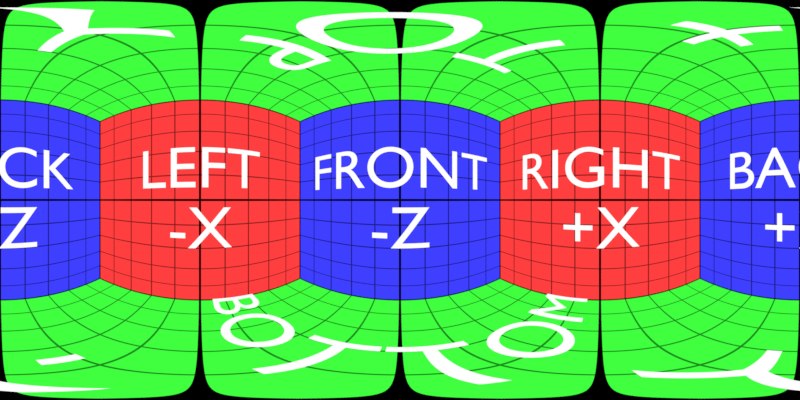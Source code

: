 # Source: test_cube.blend  (saved by Blender 3.6.13; exported with 4.5.12 LTS)
import bpy
from mathutils import Matrix  # noqa: F401  (used for matrix-valued properties, if any)

bpy.ops.wm.read_factory_settings(use_empty=True)
scene = bpy.context.scene
scene.name = 'Scene'

# ---- collections
col_collection = bpy.data.collections.new('Collection'); scene.collection.children.link(col_collection)

# ---- materials (node trees are filled in below, after node groups)
mat_grey = bpy.data.materials.new('Grey')
mat_red = bpy.data.materials.new('Red')
mat_red.alpha_threshold = 0.0
mat_red.roughness = 0.5
mat_red.line_color = (0.0, 0.0, 0.0, 1.0)
mat_green = bpy.data.materials.new('Green')
mat_blue = bpy.data.materials.new('Blue')
mat_black = bpy.data.materials.new('Black')
mat_white = bpy.data.materials.new('White')
mat_white.alpha_threshold = 0.0
mat_white.roughness = 0.5
mat_white.line_color = (0.0, 0.0, 0.0, 1.0)

# ---- material node trees
mat_grey.use_nodes = True; mat_grey.node_tree.nodes.clear()
_N = mat_grey.node_tree.nodes; _L = mat_grey.node_tree.links
n0 = _N.new('ShaderNodeOutputMaterial'); n0.name = 'Material Output'; n0.location = (300, 300)
n1 = _N.new('ShaderNodeMixShader'); n1.name = 'Mix Shader'; n1.location = (10, 300)
n2 = _N.new('ShaderNodeEmission'); n2.name = 'Emission'; n2.location = (-180, 260)
n2.inputs[0].default_value = (0.0, 0.0, 0.0, 1.0)
n3 = _N.new('ShaderNodeBsdfTransparent'); n3.name = 'Transparent BSDF'; n3.location = (-180, 240)
_L.new(n1.outputs[0], n0.inputs[0])
_L.new(n2.outputs[0], n1.inputs[1])
_L.new(n3.outputs[0], n1.inputs[2])
n0.is_active_output = True
mat_red.use_nodes = True; mat_red.node_tree.nodes.clear()
_N = mat_red.node_tree.nodes; _L = mat_red.node_tree.links
n0 = _N.new('ShaderNodeOutputMaterial'); n0.name = 'Material Output'; n0.location = (300, 300)
n1 = _N.new('ShaderNodeBsdfPrincipled'); n1.name = 'Principled BSDF'; n1.location = (10, 300)
n1.distribution = 'GGX'
n1.subsurface_method = 'RANDOM_WALK_SKIN'
n1.inputs[0].default_value = (0.0, 0.0, 0.0, 1.0)
n1.inputs[2].default_value = 1.0
n1.inputs[3].default_value = 1.45
n1.inputs[13].default_value = 0.0
n1.inputs[27].default_value = (1.0, 0.05, 0.05, 1.0)
n1.inputs[28].default_value = 1.0
_L.new(n1.outputs[0], n0.inputs[0])
n0.is_active_output = True
mat_green.use_nodes = True; mat_green.node_tree.nodes.clear()
_N = mat_green.node_tree.nodes; _L = mat_green.node_tree.links
n0 = _N.new('ShaderNodeOutputMaterial'); n0.name = 'Material Output'; n0.location = (300, 300)
n1 = _N.new('ShaderNodeEmission'); n1.name = 'Emission.001'; n1.location = (10, 300)
n1.inputs[0].default_value = (0.05, 1.0, 0.05, 1.0)
_L.new(n1.outputs[0], n0.inputs[0])
n0.is_active_output = True
mat_blue.use_nodes = True; mat_blue.node_tree.nodes.clear()
_N = mat_blue.node_tree.nodes; _L = mat_blue.node_tree.links
n0 = _N.new('ShaderNodeOutputMaterial'); n0.name = 'Material Output'; n0.location = (300, 300)
n1 = _N.new('ShaderNodeEmission'); n1.name = 'Emission.001'; n1.location = (10, 300)
n1.inputs[0].default_value = (0.05, 0.05, 1.0, 1.0)
_L.new(n1.outputs[0], n0.inputs[0])
n0.is_active_output = True
mat_black.use_nodes = True; mat_black.node_tree.nodes.clear()
_N = mat_black.node_tree.nodes; _L = mat_black.node_tree.links
n0 = _N.new('ShaderNodeBsdfPrincipled'); n0.name = 'Principled BSDF'; n0.location = (10, 300)
n0.distribution = 'GGX'
n0.subsurface_method = 'RANDOM_WALK_SKIN'
n0.inputs[0].default_value = (0.0, 0.0, 0.0, 1.0)
n0.inputs[2].default_value = 1.0
n0.inputs[3].default_value = 1.45
n0.inputs[13].default_value = 0.0
n0.inputs[27].default_value = (0.0, 0.0, 0.0, 1.0)
n0.inputs[28].default_value = 1.0
n1 = _N.new('ShaderNodeOutputMaterial'); n1.name = 'Material Output'; n1.location = (300, 300)
_L.new(n0.outputs[0], n1.inputs[0])
n1.is_active_output = True
mat_white.use_nodes = True; mat_white.node_tree.nodes.clear()
_N = mat_white.node_tree.nodes; _L = mat_white.node_tree.links
n0 = _N.new('ShaderNodeOutputMaterial'); n0.name = 'Material Output'; n0.location = (300, 300)
n1 = _N.new('ShaderNodeEmission'); n1.name = 'Emission'; n1.location = (10, 300)
_L.new(n1.outputs[0], n0.inputs[0])
n0.is_active_output = True

# ---- world
world_world = bpy.data.worlds.new('World'); scene.world = world_world
world_world.use_nodes = True; world_world.node_tree.nodes.clear()
_N = world_world.node_tree.nodes; _L = world_world.node_tree.links
n0 = _N.new('ShaderNodeOutputWorld'); n0.name = 'World Output'; n0.location = (300, 300)
n1 = _N.new('ShaderNodeBackground'); n1.name = 'Background'; n1.location = (10, 300)
n1.inputs[0].default_value = (0.05088, 0.05088, 0.05088, 1.0)
_L.new(n1.outputs[0], n0.inputs[0])
n0.is_active_output = True
world_world.color = (0.05088, 0.05088, 0.05088)
world_world.use_sun_shadow = False
world_world.sun_shadow_jitter_overblur = 0.0

# ---- cameras
cam_camera = bpy.data.cameras.new('Camera')
cam_camera.type = 'PANO'
cam_camera.clip_end = 100.0
cam_camera.ortho_scale = 7.314
cam_camera.panorama_type = 'EQUIRECTANGULAR'

# ---- meshes
me_cube = bpy.data.meshes.new('Cube')
me_cube.from_pydata([(1.0, 1.0, 1.0), (1.0, 1.0, -1.0), (1.0, -1.0, 1.0), (1.0, -1.0, -1.0), (-1.0, 1.0, 1.0), (-1.0, 1.0, -1.0), (-1.0, -1.0, 1.0), (-1.0, -1.0, -1.0), (-1.0, 0.8, -1.0), (-1.0, 0.6, -1.0), (-1.0, 0.4, -1.0), (-1.0, 0.2, -1.0), (-1.0, 0.0, -1.0), (-1.0, -0.2, -1.0), (-1.0, -0.4, -1.0), (-1.0, -0.6, -1.0), (-1.0, -0.8, -1.0), (0.8, 1.0, -1.0), (0.6, 1.0, -1.0), (0.4, 1.0, -1.0), (0.2, 1.0, -1.0), (0.0, 1.0, -1.0), (-0.2, 1.0, -1.0), (-0.4, 1.0, -1.0), (-0.6, 1.0, -1.0), (-0.8, 1.0, -1.0), (1.0, 1.0, 0.8), (1.0, 1.0, 0.6), (1.0, 1.0, 0.4), (1.0, 1.0, 0.2), (1.0, 1.0, 0.0), (1.0, 1.0, -0.2), (1.0, 1.0, -0.4), (1.0, 1.0, -0.6), (1.0, 1.0, -0.8), (-1.0, -1.0, -0.8), (-1.0, -1.0, -0.6), (-1.0, -1.0, -0.4), (-1.0, -1.0, -0.2), (-1.0, -1.0, 0.0), (-1.0, -1.0, 0.2), (-1.0, -1.0, 0.4), (-1.0, -1.0, 0.6), (-1.0, -1.0, 0.8), (1.0, -1.0, 0.8), (1.0, -1.0, 0.6), (1.0, -1.0, 0.4), (1.0, -1.0, 0.2), (1.0, -1.0, 0.0), (1.0, -1.0, -0.2), (1.0, -1.0, -0.4), (1.0, -1.0, -0.6), (1.0, -1.0, -0.8), (-1.0, 1.0, 0.8), (-1.0, 1.0, 0.6), (-1.0, 1.0, 0.4), (-1.0, 1.0, 0.2), (-1.0, 1.0, 0.0), (-1.0, 1.0, -0.2), (-1.0, 1.0, -0.4), (-1.0, 1.0, -0.6), (-1.0, 1.0, -0.8), (0.8, -1.0, 1.0), (0.6, -1.0, 1.0), (0.4, -1.0, 1.0), (0.2, -1.0, 1.0), (0.0, -1.0, 1.0), (-0.2, -1.0, 1.0), (-0.4, -1.0, 1.0), (-0.6, -1.0, 1.0), (-0.8, -1.0, 1.0), (1.0, 0.8, 1.0), (1.0, 0.6, 1.0), (1.0, 0.4, 1.0), (1.0, 0.2, 1.0), (1.0, 0.0, 1.0), (1.0, -0.2, 1.0), (1.0, -0.4, 1.0), (1.0, -0.6, 1.0), (1.0, -0.8, 1.0), (-0.8, -1.0, -1.0), (-0.6, -1.0, -1.0), (-0.4, -1.0, -1.0), (-0.2, -1.0, -1.0), (0.0, -1.0, -1.0), (0.2, -1.0, -1.0), (0.4, -1.0, -1.0), (0.6, -1.0, -1.0), (0.8, -1.0, -1.0), (-1.0, -0.8, 1.0), (-1.0, -0.6, 1.0), (-1.0, -0.4, 1.0), (-1.0, -0.2, 1.0), (-1.0, 0.0, 1.0), (-1.0, 0.2, 1.0), (-1.0, 0.4, 1.0), (-1.0, 0.6, 1.0), (-1.0, 0.8, 1.0), (-0.8, 1.0, 1.0), (-0.6, 1.0, 1.0), (-0.4, 1.0, 1.0), (-0.2, 1.0, 1.0), (0.0, 1.0, 1.0), (0.2, 1.0, 1.0), (0.4, 1.0, 1.0), (0.6, 1.0, 1.0), (0.8, 1.0, 1.0), (1.0, -0.8, -1.0), (1.0, -0.6, -1.0), (1.0, -0.4, -1.0), (1.0, -0.2, -1.0), (1.0, 0.0, -1.0), (1.0, 0.2, -1.0), (1.0, 0.4, -1.0), (1.0, 0.6, -1.0), (1.0, 0.8, -1.0), (-0.8, 1.0, -0.8), (-0.6, 1.0, -0.8), (-0.4, 1.0, -0.8), (-0.2, 1.0, -0.8), (0.0, 1.0, -0.8), (0.2, 1.0, -0.8), (0.4, 1.0, -0.8), (0.6, 1.0, -0.8), (0.8, 1.0, -0.8), (-0.8, 1.0, -0.6), (-0.6, 1.0, -0.6), (-0.4, 1.0, -0.6), (-0.2, 1.0, -0.6), (0.0, 1.0, -0.6), (0.2, 1.0, -0.6), (0.4, 1.0, -0.6), (0.6, 1.0, -0.6), (0.8, 1.0, -0.6), (-0.8, 1.0, -0.4), (-0.6, 1.0, -0.4), (-0.4, 1.0, -0.4), (-0.2, 1.0, -0.4), (0.0, 1.0, -0.4), (0.2, 1.0, -0.4), (0.4, 1.0, -0.4), (0.6, 1.0, -0.4), (0.8, 1.0, -0.4), (-0.8, 1.0, -0.2), (-0.6, 1.0, -0.2), (-0.4, 1.0, -0.2), (-0.2, 1.0, -0.2), (0.0, 1.0, -0.2), (0.2, 1.0, -0.2), (0.4, 1.0, -0.2), (0.6, 1.0, -0.2), (0.8, 1.0, -0.2), (-0.8, 1.0, 0.0), (-0.6, 1.0, 0.0), (-0.4, 1.0, 0.0), (-0.2, 1.0, 0.0), (0.0, 1.0, 0.0), (0.2, 1.0, 0.0), (0.4, 1.0, 0.0), (0.6, 1.0, 0.0), (0.8, 1.0, 0.0), (-0.8, 1.0, 0.2), (-0.6, 1.0, 0.2), (-0.4, 1.0, 0.2), (-0.2, 1.0, 0.2), (0.0, 1.0, 0.2), (0.2, 1.0, 0.2), (0.4, 1.0, 0.2), (0.6, 1.0, 0.2), (0.8, 1.0, 0.2), (-0.8, 1.0, 0.4), (-0.6, 1.0, 0.4), (-0.4, 1.0, 0.4), (-0.2, 1.0, 0.4), (0.0, 1.0, 0.4), (0.2, 1.0, 0.4), (0.4, 1.0, 0.4), (0.6, 1.0, 0.4), (0.8, 1.0, 0.4), (-0.8, 1.0, 0.6), (-0.6, 1.0, 0.6), (-0.4, 1.0, 0.6), (-0.2, 1.0, 0.6), (0.0, 1.0, 0.6), (0.2, 1.0, 0.6), (0.4, 1.0, 0.6), (0.6, 1.0, 0.6), (0.8, 1.0, 0.6), (-0.8, 1.0, 0.8), (-0.6, 1.0, 0.8), (-0.4, 1.0, 0.8), (-0.2, 1.0, 0.8), (0.0, 1.0, 0.8), (0.2, 1.0, 0.8), (0.4, 1.0, 0.8), (0.6, 1.0, 0.8), (0.8, 1.0, 0.8), (1.0, 0.8, -0.8), (1.0, 0.6, -0.8), (1.0, 0.4, -0.8), (1.0, 0.2, -0.8), (1.0, 0.0, -0.8), (1.0, -0.2, -0.8), (1.0, -0.4, -0.8), (1.0, -0.6, -0.8), (1.0, -0.8, -0.8), (1.0, 0.8, -0.6), (1.0, 0.6, -0.6), (1.0, 0.4, -0.6), (1.0, 0.2, -0.6), (1.0, 0.0, -0.6), (1.0, -0.2, -0.6), (1.0, -0.4, -0.6), (1.0, -0.6, -0.6), (1.0, -0.8, -0.6), (1.0, 0.8, -0.4), (1.0, 0.6, -0.4), (1.0, 0.4, -0.4), (1.0, 0.2, -0.4), (1.0, 0.0, -0.4), (1.0, -0.2, -0.4), (1.0, -0.4, -0.4), (1.0, -0.6, -0.4), (1.0, -0.8, -0.4), (1.0, 0.8, -0.2), (1.0, 0.6, -0.2), (1.0, 0.4, -0.2), (1.0, 0.2, -0.2), (1.0, 0.0, -0.2), (1.0, -0.2, -0.2), (1.0, -0.4, -0.2), (1.0, -0.6, -0.2), (1.0, -0.8, -0.2), (1.0, 0.8, 0.0), (1.0, 0.6, 0.0), (1.0, 0.4, 0.0), (1.0, 0.2, 0.0), (1.0, 0.0, 0.0), (1.0, -0.2, 0.0), (1.0, -0.4, 0.0), (1.0, -0.6, 0.0), (1.0, -0.8, 0.0), (1.0, 0.8, 0.2), (1.0, 0.6, 0.2), (1.0, 0.4, 0.2), (1.0, 0.2, 0.2), (1.0, 0.0, 0.2), (1.0, -0.2, 0.2), (1.0, -0.4, 0.2), (1.0, -0.6, 0.2), (1.0, -0.8, 0.2), (1.0, 0.8, 0.4), (1.0, 0.6, 0.4), (1.0, 0.4, 0.4), (1.0, 0.2, 0.4), (1.0, 0.0, 0.4), (1.0, -0.2, 0.4), (1.0, -0.4, 0.4), (1.0, -0.6, 0.4), (1.0, -0.8, 0.4), (1.0, 0.8, 0.6), (1.0, 0.6, 0.6), (1.0, 0.4, 0.6), (1.0, 0.2, 0.6), (1.0, 0.0, 0.6), (1.0, -0.2, 0.6), (1.0, -0.4, 0.6), (1.0, -0.6, 0.6), (1.0, -0.8, 0.6), (1.0, 0.8, 0.8), (1.0, 0.6, 0.8), (1.0, 0.4, 0.8), (1.0, 0.2, 0.8), (1.0, 0.0, 0.8), (1.0, -0.2, 0.8), (1.0, -0.4, 0.8), (1.0, -0.6, 0.8), (1.0, -0.8, 0.8), (-0.8, 0.8, -1.0), (-0.8, 0.6, -1.0), (-0.8, 0.4, -1.0), (-0.8, 0.2, -1.0), (-0.8, 0.0, -1.0), (-0.8, -0.2, -1.0), (-0.8, -0.4, -1.0), (-0.8, -0.6, -1.0), (-0.8, -0.8, -1.0), (-0.6, 0.8, -1.0), (-0.6, 0.6, -1.0), (-0.6, 0.4, -1.0), (-0.6, 0.2, -1.0), (-0.6, 0.0, -1.0), (-0.6, -0.2, -1.0), (-0.6, -0.4, -1.0), (-0.6, -0.6, -1.0), (-0.6, -0.8, -1.0), (-0.4, 0.8, -1.0), (-0.4, 0.6, -1.0), (-0.4, 0.4, -1.0), (-0.4, 0.2, -1.0), (-0.4, 0.0, -1.0), (-0.4, -0.2, -1.0), (-0.4, -0.4, -1.0), (-0.4, -0.6, -1.0), (-0.4, -0.8, -1.0), (-0.2, 0.8, -1.0), (-0.2, 0.6, -1.0), (-0.2, 0.4, -1.0), (-0.2, 0.2, -1.0), (-0.2, 0.0, -1.0), (-0.2, -0.2, -1.0), (-0.2, -0.4, -1.0), (-0.2, -0.6, -1.0), (-0.2, -0.8, -1.0), (0.0, 0.8, -1.0), (0.0, 0.6, -1.0), (0.0, 0.4, -1.0), (0.0, 0.2, -1.0), (0.0, 0.0, -1.0), (0.0, -0.2, -1.0), (0.0, -0.4, -1.0), (0.0, -0.6, -1.0), (0.0, -0.8, -1.0), (0.2, 0.8, -1.0), (0.2, 0.6, -1.0), (0.2, 0.4, -1.0), (0.2, 0.2, -1.0), (0.2, 0.0, -1.0), (0.2, -0.2, -1.0), (0.2, -0.4, -1.0), (0.2, -0.6, -1.0), (0.2, -0.8, -1.0), (0.4, 0.8, -1.0), (0.4, 0.6, -1.0), (0.4, 0.4, -1.0), (0.4, 0.2, -1.0), (0.4, 0.0, -1.0), (0.4, -0.2, -1.0), (0.4, -0.4, -1.0), (0.4, -0.6, -1.0), (0.4, -0.8, -1.0), (0.6, 0.8, -1.0), (0.6, 0.6, -1.0), (0.6, 0.4, -1.0), (0.6, 0.2, -1.0), (0.6, 0.0, -1.0), (0.6, -0.2, -1.0), (0.6, -0.4, -1.0), (0.6, -0.6, -1.0), (0.6, -0.8, -1.0), (0.8, 0.8, -1.0), (0.8, 0.6, -1.0), (0.8, 0.4, -1.0), (0.8, 0.2, -1.0), (0.8, 0.0, -1.0), (0.8, -0.2, -1.0), (0.8, -0.4, -1.0), (0.8, -0.6, -1.0), (0.8, -0.8, -1.0), (-1.0, -0.8, -0.8), (-1.0, -0.6, -0.8), (-1.0, -0.4, -0.8), (-1.0, -0.2, -0.8), (-1.0, 0.0, -0.8), (-1.0, 0.2, -0.8), (-1.0, 0.4, -0.8), (-1.0, 0.6, -0.8), (-1.0, 0.8, -0.8), (-1.0, -0.8, -0.6), (-1.0, -0.6, -0.6), (-1.0, -0.4, -0.6), (-1.0, -0.2, -0.6), (-1.0, 0.0, -0.6), (-1.0, 0.2, -0.6), (-1.0, 0.4, -0.6), (-1.0, 0.6, -0.6), (-1.0, 0.8, -0.6), (-1.0, -0.8, -0.4), (-1.0, -0.6, -0.4), (-1.0, -0.4, -0.4), (-1.0, -0.2, -0.4), (-1.0, 0.0, -0.4), (-1.0, 0.2, -0.4), (-1.0, 0.4, -0.4), (-1.0, 0.6, -0.4), (-1.0, 0.8, -0.4), (-1.0, -0.8, -0.2), (-1.0, -0.6, -0.2), (-1.0, -0.4, -0.2), (-1.0, -0.2, -0.2), (-1.0, 0.0, -0.2), (-1.0, 0.2, -0.2), (-1.0, 0.4, -0.2), (-1.0, 0.6, -0.2), (-1.0, 0.8, -0.2), (-1.0, -0.8, 0.0), (-1.0, -0.6, 0.0), (-1.0, -0.4, 0.0), (-1.0, -0.2, 0.0), (-1.0, 0.0, 0.0), (-1.0, 0.2, 0.0), (-1.0, 0.4, 0.0), (-1.0, 0.6, 0.0), (-1.0, 0.8, 0.0), (-1.0, -0.8, 0.2), (-1.0, -0.6, 0.2), (-1.0, -0.4, 0.2), (-1.0, -0.2, 0.2), (-1.0, 0.0, 0.2), (-1.0, 0.2, 0.2), (-1.0, 0.4, 0.2), (-1.0, 0.6, 0.2), (-1.0, 0.8, 0.2), (-1.0, -0.8, 0.4), (-1.0, -0.6, 0.4), (-1.0, -0.4, 0.4), (-1.0, -0.2, 0.4), (-1.0, 0.0, 0.4), (-1.0, 0.2, 0.4), (-1.0, 0.4, 0.4), (-1.0, 0.6, 0.4), (-1.0, 0.8, 0.4), (-1.0, -0.8, 0.6), (-1.0, -0.6, 0.6), (-1.0, -0.4, 0.6), (-1.0, -0.2, 0.6), (-1.0, 0.0, 0.6), (-1.0, 0.2, 0.6), (-1.0, 0.4, 0.6), (-1.0, 0.6, 0.6), (-1.0, 0.8, 0.6), (-1.0, -0.8, 0.8), (-1.0, -0.6, 0.8), (-1.0, -0.4, 0.8), (-1.0, -0.2, 0.8), (-1.0, 0.0, 0.8), (-1.0, 0.2, 0.8), (-1.0, 0.4, 0.8), (-1.0, 0.6, 0.8), (-1.0, 0.8, 0.8), (0.8, -1.0, -0.8), (0.6, -1.0, -0.8), (0.4, -1.0, -0.8), (0.2, -1.0, -0.8), (0.0, -1.0, -0.8), (-0.2, -1.0, -0.8), (-0.4, -1.0, -0.8), (-0.6, -1.0, -0.8), (-0.8, -1.0, -0.8), (0.8, -1.0, -0.6), (0.6, -1.0, -0.6), (0.4, -1.0, -0.6), (0.2, -1.0, -0.6), (0.0, -1.0, -0.6), (-0.2, -1.0, -0.6), (-0.4, -1.0, -0.6), (-0.6, -1.0, -0.6), (-0.8, -1.0, -0.6), (0.8, -1.0, -0.4), (0.6, -1.0, -0.4), (0.4, -1.0, -0.4), (0.2, -1.0, -0.4), (0.0, -1.0, -0.4), (-0.2, -1.0, -0.4), (-0.4, -1.0, -0.4), (-0.6, -1.0, -0.4), (-0.8, -1.0, -0.4), (0.8, -1.0, -0.2), (0.6, -1.0, -0.2), (0.4, -1.0, -0.2), (0.2, -1.0, -0.2), (0.0, -1.0, -0.2), (-0.2, -1.0, -0.2), (-0.4, -1.0, -0.2), (-0.6, -1.0, -0.2), (-0.8, -1.0, -0.2), (0.8, -1.0, 0.0), (0.6, -1.0, 0.0), (0.4, -1.0, 0.0), (0.2, -1.0, 0.0), (0.0, -1.0, 0.0), (-0.2, -1.0, 0.0), (-0.4, -1.0, 0.0), (-0.6, -1.0, 0.0), (-0.8, -1.0, 0.0), (0.8, -1.0, 0.2), (0.6, -1.0, 0.2), (0.4, -1.0, 0.2), (0.2, -1.0, 0.2), (0.0, -1.0, 0.2), (-0.2, -1.0, 0.2), (-0.4, -1.0, 0.2), (-0.6, -1.0, 0.2), (-0.8, -1.0, 0.2), (0.8, -1.0, 0.4), (0.6, -1.0, 0.4), (0.4, -1.0, 0.4), (0.2, -1.0, 0.4), (0.0, -1.0, 0.4), (-0.2, -1.0, 0.4), (-0.4, -1.0, 0.4), (-0.6, -1.0, 0.4), (-0.8, -1.0, 0.4), (0.8, -1.0, 0.6), (0.6, -1.0, 0.6), (0.4, -1.0, 0.6), (0.2, -1.0, 0.6), (0.0, -1.0, 0.6), (-0.2, -1.0, 0.6), (-0.4, -1.0, 0.6), (-0.6, -1.0, 0.6), (-0.8, -1.0, 0.6), (0.8, -1.0, 0.8), (0.6, -1.0, 0.8), (0.4, -1.0, 0.8), (0.2, -1.0, 0.8), (0.0, -1.0, 0.8), (-0.2, -1.0, 0.8), (-0.4, -1.0, 0.8), (-0.6, -1.0, 0.8), (-0.8, -1.0, 0.8), (0.8, 0.8, 1.0), (0.8, 0.6, 1.0), (0.8, 0.4, 1.0), (0.8, 0.2, 1.0), (0.8, 0.0, 1.0), (0.8, -0.2, 1.0), (0.8, -0.4, 1.0), (0.8, -0.6, 1.0), (0.8, -0.8, 1.0), (0.6, 0.8, 1.0), (0.6, 0.6, 1.0), (0.6, 0.4, 1.0), (0.6, 0.2, 1.0), (0.6, 0.0, 1.0), (0.6, -0.2, 1.0), (0.6, -0.4, 1.0), (0.6, -0.6, 1.0), (0.6, -0.8, 1.0), (0.4, 0.8, 1.0), (0.4, 0.6, 1.0), (0.4, 0.4, 1.0), (0.4, 0.2, 1.0), (0.4, 0.0, 1.0), (0.4, -0.2, 1.0), (0.4, -0.4, 1.0), (0.4, -0.6, 1.0), (0.4, -0.8, 1.0), (0.2, 0.8, 1.0), (0.2, 0.6, 1.0), (0.2, 0.4, 1.0), (0.2, 0.2, 1.0), (0.2, 0.0, 1.0), (0.2, -0.2, 1.0), (0.2, -0.4, 1.0), (0.2, -0.6, 1.0), (0.2, -0.8, 1.0), (0.0, 0.8, 1.0), (0.0, 0.6, 1.0), (0.0, 0.4, 1.0), (0.0, 0.2, 1.0), (0.0, 0.0, 1.0), (0.0, -0.2, 1.0), (0.0, -0.4, 1.0), (0.0, -0.6, 1.0), (0.0, -0.8, 1.0), (-0.2, 0.8, 1.0), (-0.2, 0.6, 1.0), (-0.2, 0.4, 1.0), (-0.2, 0.2, 1.0), (-0.2, 0.0, 1.0), (-0.2, -0.2, 1.0), (-0.2, -0.4, 1.0), (-0.2, -0.6, 1.0), (-0.2, -0.8, 1.0), (-0.4, 0.8, 1.0), (-0.4, 0.6, 1.0), (-0.4, 0.4, 1.0), (-0.4, 0.2, 1.0), (-0.4, 0.0, 1.0), (-0.4, -0.2, 1.0), (-0.4, -0.4, 1.0), (-0.4, -0.6, 1.0), (-0.4, -0.8, 1.0), (-0.6, 0.8, 1.0), (-0.6, 0.6, 1.0), (-0.6, 0.4, 1.0), (-0.6, 0.2, 1.0), (-0.6, 0.0, 1.0), (-0.6, -0.2, 1.0), (-0.6, -0.4, 1.0), (-0.6, -0.6, 1.0), (-0.6, -0.8, 1.0), (-0.8, 0.8, 1.0), (-0.8, 0.6, 1.0), (-0.8, 0.4, 1.0), (-0.8, 0.2, 1.0), (-0.8, 0.0, 1.0), (-0.8, -0.2, 1.0), (-0.8, -0.4, 1.0), (-0.8, -0.6, 1.0), (-0.8, -0.8, 1.0)], [], [(601, 89, 6, 70), (520, 70, 6, 43), (439, 97, 4, 53), (358, 107, 3, 88), (277, 79, 2, 44), (196, 106, 0, 26), (17, 124, 34, 1), (124, 133, 33, 34), (133, 142, 32, 33), (142, 151, 31, 32), (151, 160, 30, 31), (160, 169, 29, 30), (169, 178, 28, 29), (178, 187, 27, 28), (187, 196, 26, 27), (5, 61, 116, 25), (25, 116, 117, 24), (24, 117, 118, 23), (23, 118, 119, 22), (22, 119, 120, 21), (21, 120, 121, 20), (20, 121, 122, 19), (19, 122, 123, 18), (18, 123, 124, 17), (61, 60, 125, 116), (116, 125, 126, 117), (117, 126, 127, 118), (118, 127, 128, 119), (119, 128, 129, 120), (120, 129, 130, 121), (121, 130, 131, 122), (122, 131, 132, 123), (123, 132, 133, 124), (60, 59, 134, 125), (125, 134, 135, 126), (126, 135, 136, 127), (127, 136, 137, 128), (128, 137, 138, 129), (129, 138, 139, 130), (130, 139, 140, 131), (131, 140, 141, 132), (132, 141, 142, 133), (59, 58, 143, 134), (134, 143, 144, 135), (135, 144, 145, 136), (136, 145, 146, 137), (137, 146, 147, 138), (138, 147, 148, 139), (139, 148, 149, 140), (140, 149, 150, 141), (141, 150, 151, 142), (58, 57, 152, 143), (143, 152, 153, 144), (144, 153, 154, 145), (145, 154, 155, 146), (146, 155, 156, 147), (147, 156, 157, 148), (148, 157, 158, 149), (149, 158, 159, 150), (150, 159, 160, 151), (57, 56, 161, 152), (152, 161, 162, 153), (153, 162, 163, 154), (154, 163, 164, 155), (155, 164, 165, 156), (156, 165, 166, 157), (157, 166, 167, 158), (158, 167, 168, 159), (159, 168, 169, 160), (56, 55, 170, 161), (161, 170, 171, 162), (162, 171, 172, 163), (163, 172, 173, 164), (164, 173, 174, 165), (165, 174, 175, 166), (166, 175, 176, 167), (167, 176, 177, 168), (168, 177, 178, 169), (55, 54, 179, 170), (170, 179, 180, 171), (171, 180, 181, 172), (172, 181, 182, 173), (173, 182, 183, 174), (174, 183, 184, 175), (175, 184, 185, 176), (176, 185, 186, 177), (177, 186, 187, 178), (54, 53, 188, 179), (179, 188, 189, 180), (180, 189, 190, 181), (181, 190, 191, 182), (182, 191, 192, 183), (183, 192, 193, 184), (184, 193, 194, 185), (185, 194, 195, 186), (186, 195, 196, 187), (53, 4, 98, 188), (188, 98, 99, 189), (189, 99, 100, 190), (190, 100, 101, 191), (191, 101, 102, 192), (192, 102, 103, 193), (193, 103, 104, 194), (194, 104, 105, 195), (195, 105, 106, 196), (107, 205, 52, 3), (205, 214, 51, 52), (214, 223, 50, 51), (223, 232, 49, 50), (232, 241, 48, 49), (241, 250, 47, 48), (250, 259, 46, 47), (259, 268, 45, 46), (268, 277, 44, 45), (1, 34, 197, 115), (115, 197, 198, 114), (114, 198, 199, 113), (113, 199, 200, 112), (112, 200, 201, 111), (111, 201, 202, 110), (110, 202, 203, 109), (109, 203, 204, 108), (108, 204, 205, 107), (34, 33, 206, 197), (197, 206, 207, 198), (198, 207, 208, 199), (199, 208, 209, 200), (200, 209, 210, 201), (201, 210, 211, 202), (202, 211, 212, 203), (203, 212, 213, 204), (204, 213, 214, 205), (33, 32, 215, 206), (206, 215, 216, 207), (207, 216, 217, 208), (208, 217, 218, 209), (209, 218, 219, 210), (210, 219, 220, 211), (211, 220, 221, 212), (212, 221, 222, 213), (213, 222, 223, 214), (32, 31, 224, 215), (215, 224, 225, 216), (216, 225, 226, 217), (217, 226, 227, 218), (218, 227, 228, 219), (219, 228, 229, 220), (220, 229, 230, 221), (221, 230, 231, 222), (222, 231, 232, 223), (31, 30, 233, 224), (224, 233, 234, 225), (225, 234, 235, 226), (226, 235, 236, 227), (227, 236, 237, 228), (228, 237, 238, 229), (229, 238, 239, 230), (230, 239, 240, 231), (231, 240, 241, 232), (30, 29, 242, 233), (233, 242, 243, 234), (234, 243, 244, 235), (235, 244, 245, 236), (236, 245, 246, 237), (237, 246, 247, 238), (238, 247, 248, 239), (239, 248, 249, 240), (240, 249, 250, 241), (29, 28, 251, 242), (242, 251, 252, 243), (243, 252, 253, 244), (244, 253, 254, 245), (245, 254, 255, 246), (246, 255, 256, 247), (247, 256, 257, 248), (248, 257, 258, 249), (249, 258, 259, 250), (28, 27, 260, 251), (251, 260, 261, 252), (252, 261, 262, 253), (253, 262, 263, 254), (254, 263, 264, 255), (255, 264, 265, 256), (256, 265, 266, 257), (257, 266, 267, 258), (258, 267, 268, 259), (27, 26, 269, 260), (260, 269, 270, 261), (261, 270, 271, 262), (262, 271, 272, 263), (263, 272, 273, 264), (264, 273, 274, 265), (265, 274, 275, 266), (266, 275, 276, 267), (267, 276, 277, 268), (26, 0, 71, 269), (269, 71, 72, 270), (270, 72, 73, 271), (271, 73, 74, 272), (272, 74, 75, 273), (273, 75, 76, 274), (274, 76, 77, 275), (275, 77, 78, 276), (276, 78, 79, 277), (16, 286, 80, 7), (286, 295, 81, 80), (295, 304, 82, 81), (304, 313, 83, 82), (313, 322, 84, 83), (322, 331, 85, 84), (331, 340, 86, 85), (340, 349, 87, 86), (349, 358, 88, 87), (5, 25, 278, 8), (8, 278, 279, 9), (9, 279, 280, 10), (10, 280, 281, 11), (11, 281, 282, 12), (12, 282, 283, 13), (13, 283, 284, 14), (14, 284, 285, 15), (15, 285, 286, 16), (25, 24, 287, 278), (278, 287, 288, 279), (279, 288, 289, 280), (280, 289, 290, 281), (281, 290, 291, 282), (282, 291, 292, 283), (283, 292, 293, 284), (284, 293, 294, 285), (285, 294, 295, 286), (24, 23, 296, 287), (287, 296, 297, 288), (288, 297, 298, 289), (289, 298, 299, 290), (290, 299, 300, 291), (291, 300, 301, 292), (292, 301, 302, 293), (293, 302, 303, 294), (294, 303, 304, 295), (23, 22, 305, 296), (296, 305, 306, 297), (297, 306, 307, 298), (298, 307, 308, 299), (299, 308, 309, 300), (300, 309, 310, 301), (301, 310, 311, 302), (302, 311, 312, 303), (303, 312, 313, 304), (22, 21, 314, 305), (305, 314, 315, 306), (306, 315, 316, 307), (307, 316, 317, 308), (308, 317, 318, 309), (309, 318, 319, 310), (310, 319, 320, 311), (311, 320, 321, 312), (312, 321, 322, 313), (21, 20, 323, 314), (314, 323, 324, 315), (315, 324, 325, 316), (316, 325, 326, 317), (317, 326, 327, 318), (318, 327, 328, 319), (319, 328, 329, 320), (320, 329, 330, 321), (321, 330, 331, 322), (20, 19, 332, 323), (323, 332, 333, 324), (324, 333, 334, 325), (325, 334, 335, 326), (326, 335, 336, 327), (327, 336, 337, 328), (328, 337, 338, 329), (329, 338, 339, 330), (330, 339, 340, 331), (19, 18, 341, 332), (332, 341, 342, 333), (333, 342, 343, 334), (334, 343, 344, 335), (335, 344, 345, 336), (336, 345, 346, 337), (337, 346, 347, 338), (338, 347, 348, 339), (339, 348, 349, 340), (18, 17, 350, 341), (341, 350, 351, 342), (342, 351, 352, 343), (343, 352, 353, 344), (344, 353, 354, 345), (345, 354, 355, 346), (346, 355, 356, 347), (347, 356, 357, 348), (348, 357, 358, 349), (17, 1, 115, 350), (350, 115, 114, 351), (351, 114, 113, 352), (352, 113, 112, 353), (353, 112, 111, 354), (354, 111, 110, 355), (355, 110, 109, 356), (356, 109, 108, 357), (357, 108, 107, 358), (8, 367, 61, 5), (367, 376, 60, 61), (376, 385, 59, 60), (385, 394, 58, 59), (394, 403, 57, 58), (403, 412, 56, 57), (412, 421, 55, 56), (421, 430, 54, 55), (430, 439, 53, 54), (7, 35, 359, 16), (16, 359, 360, 15), (15, 360, 361, 14), (14, 361, 362, 13), (13, 362, 363, 12), (12, 363, 364, 11), (11, 364, 365, 10), (10, 365, 366, 9), (9, 366, 367, 8), (35, 36, 368, 359), (359, 368, 369, 360), (360, 369, 370, 361), (361, 370, 371, 362), (362, 371, 372, 363), (363, 372, 373, 364), (364, 373, 374, 365), (365, 374, 375, 366), (366, 375, 376, 367), (36, 37, 377, 368), (368, 377, 378, 369), (369, 378, 379, 370), (370, 379, 380, 371), (371, 380, 381, 372), (372, 381, 382, 373), (373, 382, 383, 374), (374, 383, 384, 375), (375, 384, 385, 376), (37, 38, 386, 377), (377, 386, 387, 378), (378, 387, 388, 379), (379, 388, 389, 380), (380, 389, 390, 381), (381, 390, 391, 382), (382, 391, 392, 383), (383, 392, 393, 384), (384, 393, 394, 385), (38, 39, 395, 386), (386, 395, 396, 387), (387, 396, 397, 388), (388, 397, 398, 389), (389, 398, 399, 390), (390, 399, 400, 391), (391, 400, 401, 392), (392, 401, 402, 393), (393, 402, 403, 394), (39, 40, 404, 395), (395, 404, 405, 396), (396, 405, 406, 397), (397, 406, 407, 398), (398, 407, 408, 399), (399, 408, 409, 400), (400, 409, 410, 401), (401, 410, 411, 402), (402, 411, 412, 403), (40, 41, 413, 404), (404, 413, 414, 405), (405, 414, 415, 406), (406, 415, 416, 407), (407, 416, 417, 408), (408, 417, 418, 409), (409, 418, 419, 410), (410, 419, 420, 411), (411, 420, 421, 412), (41, 42, 422, 413), (413, 422, 423, 414), (414, 423, 424, 415), (415, 424, 425, 416), (416, 425, 426, 417), (417, 426, 427, 418), (418, 427, 428, 419), (419, 428, 429, 420), (420, 429, 430, 421), (42, 43, 431, 422), (422, 431, 432, 423), (423, 432, 433, 424), (424, 433, 434, 425), (425, 434, 435, 426), (426, 435, 436, 427), (427, 436, 437, 428), (428, 437, 438, 429), (429, 438, 439, 430), (43, 6, 89, 431), (431, 89, 90, 432), (432, 90, 91, 433), (433, 91, 92, 434), (434, 92, 93, 435), (435, 93, 94, 436), (436, 94, 95, 437), (437, 95, 96, 438), (438, 96, 97, 439), (80, 448, 35, 7), (448, 457, 36, 35), (457, 466, 37, 36), (466, 475, 38, 37), (475, 484, 39, 38), (484, 493, 40, 39), (493, 502, 41, 40), (502, 511, 42, 41), (511, 520, 43, 42), (3, 52, 440, 88), (88, 440, 441, 87), (87, 441, 442, 86), (86, 442, 443, 85), (85, 443, 444, 84), (84, 444, 445, 83), (83, 445, 446, 82), (82, 446, 447, 81), (81, 447, 448, 80), (52, 51, 449, 440), (440, 449, 450, 441), (441, 450, 451, 442), (442, 451, 452, 443), (443, 452, 453, 444), (444, 453, 454, 445), (445, 454, 455, 446), (446, 455, 456, 447), (447, 456, 457, 448), (51, 50, 458, 449), (449, 458, 459, 450), (450, 459, 460, 451), (451, 460, 461, 452), (452, 461, 462, 453), (453, 462, 463, 454), (454, 463, 464, 455), (455, 464, 465, 456), (456, 465, 466, 457), (50, 49, 467, 458), (458, 467, 468, 459), (459, 468, 469, 460), (460, 469, 470, 461), (461, 470, 471, 462), (462, 471, 472, 463), (463, 472, 473, 464), (464, 473, 474, 465), (465, 474, 475, 466), (49, 48, 476, 467), (467, 476, 477, 468), (468, 477, 478, 469), (469, 478, 479, 470), (470, 479, 480, 471), (471, 480, 481, 472), (472, 481, 482, 473), (473, 482, 483, 474), (474, 483, 484, 475), (48, 47, 485, 476), (476, 485, 486, 477), (477, 486, 487, 478), (478, 487, 488, 479), (479, 488, 489, 480), (480, 489, 490, 481), (481, 490, 491, 482), (482, 491, 492, 483), (483, 492, 493, 484), (47, 46, 494, 485), (485, 494, 495, 486), (486, 495, 496, 487), (487, 496, 497, 488), (488, 497, 498, 489), (489, 498, 499, 490), (490, 499, 500, 491), (491, 500, 501, 492), (492, 501, 502, 493), (46, 45, 503, 494), (494, 503, 504, 495), (495, 504, 505, 496), (496, 505, 506, 497), (497, 506, 507, 498), (498, 507, 508, 499), (499, 508, 509, 500), (500, 509, 510, 501), (501, 510, 511, 502), (45, 44, 512, 503), (503, 512, 513, 504), (504, 513, 514, 505), (505, 514, 515, 506), (506, 515, 516, 507), (507, 516, 517, 508), (508, 517, 518, 509), (509, 518, 519, 510), (510, 519, 520, 511), (44, 2, 62, 512), (512, 62, 63, 513), (513, 63, 64, 514), (514, 64, 65, 515), (515, 65, 66, 516), (516, 66, 67, 517), (517, 67, 68, 518), (518, 68, 69, 519), (519, 69, 70, 520), (79, 529, 62, 2), (529, 538, 63, 62), (538, 547, 64, 63), (547, 556, 65, 64), (556, 565, 66, 65), (565, 574, 67, 66), (574, 583, 68, 67), (583, 592, 69, 68), (592, 601, 70, 69), (0, 106, 521, 71), (71, 521, 522, 72), (72, 522, 523, 73), (73, 523, 524, 74), (74, 524, 525, 75), (75, 525, 526, 76), (76, 526, 527, 77), (77, 527, 528, 78), (78, 528, 529, 79), (106, 105, 530, 521), (521, 530, 531, 522), (522, 531, 532, 523), (523, 532, 533, 524), (524, 533, 534, 525), (525, 534, 535, 526), (526, 535, 536, 527), (527, 536, 537, 528), (528, 537, 538, 529), (105, 104, 539, 530), (530, 539, 540, 531), (531, 540, 541, 532), (532, 541, 542, 533), (533, 542, 543, 534), (534, 543, 544, 535), (535, 544, 545, 536), (536, 545, 546, 537), (537, 546, 547, 538), (104, 103, 548, 539), (539, 548, 549, 540), (540, 549, 550, 541), (541, 550, 551, 542), (542, 551, 552, 543), (543, 552, 553, 544), (544, 553, 554, 545), (545, 554, 555, 546), (546, 555, 556, 547), (103, 102, 557, 548), (548, 557, 558, 549), (549, 558, 559, 550), (550, 559, 560, 551), (551, 560, 561, 552), (552, 561, 562, 553), (553, 562, 563, 554), (554, 563, 564, 555), (555, 564, 565, 556), (102, 101, 566, 557), (557, 566, 567, 558), (558, 567, 568, 559), (559, 568, 569, 560), (560, 569, 570, 561), (561, 570, 571, 562), (562, 571, 572, 563), (563, 572, 573, 564), (564, 573, 574, 565), (101, 100, 575, 566), (566, 575, 576, 567), (567, 576, 577, 568), (568, 577, 578, 569), (569, 578, 579, 570), (570, 579, 580, 571), (571, 580, 581, 572), (572, 581, 582, 573), (573, 582, 583, 574), (100, 99, 584, 575), (575, 584, 585, 576), (576, 585, 586, 577), (577, 586, 587, 578), (578, 587, 588, 579), (579, 588, 589, 580), (580, 589, 590, 581), (581, 590, 591, 582), (582, 591, 592, 583), (99, 98, 593, 584), (584, 593, 594, 585), (585, 594, 595, 586), (586, 595, 596, 587), (587, 596, 597, 588), (588, 597, 598, 589), (589, 598, 599, 590), (590, 599, 600, 591), (591, 600, 601, 592), (98, 4, 97, 593), (593, 97, 96, 594), (594, 96, 95, 595), (595, 95, 94, 596), (596, 94, 93, 597), (597, 93, 92, 598), (598, 92, 91, 599), (599, 91, 90, 600), (600, 90, 89, 601)])
_uv = me_cube.uv_layers.new(name='UVMap')
_uv.uv.foreach_set('vector', [0.85, 0.725, 0.875, 0.725, 0.875, 0.75, 0.85, 0.75, 0.6, 0.975, 0.625, 0.975, 0.625, 1.0, 0.6, 1.0, 0.6, 0.225, 0.625, 0.225, 0.625, 0.25, 0.6, 0.25, 0.35, 0.725, 0.375, 0.725, 0.375, 0.75, 0.35, 0.75, 0.6, 0.725, 0.625, 0.725, 0.625, 0.75, 0.6, 0.75, 0.6, 0.475, 0.625, 0.475, 0.625, 0.5, 0.6, 0.5, 0.375, 0.475, 0.4, 0.475, 0.4, 0.5, 0.375, 0.5, 0.4, 0.475, 0.425, 0.475, 0.425, 0.5, 0.4, 0.5, 0.425, 0.475, 0.45, 0.475, 0.45, 0.5, 0.425, 0.5, 0.45, 0.475, 0.475, 0.475, 0.475, 0.5, 0.45, 0.5, 0.475, 0.475, 0.5, 0.475, 0.5, 0.5, 0.475, 0.5, 0.5, 0.475, 0.525, 0.475, 0.525, 0.5, 0.5, 0.5, 0.525, 0.475, 0.55, 0.475, 0.55, 0.5, 0.525, 0.5, 0.55, 0.475, 0.575, 0.475, 0.575, 0.5, 0.55, 0.5, 0.575, 0.475, 0.6, 0.475, 0.6, 0.5, 0.575, 0.5, 0.375, 0.25, 0.4, 0.25, 0.4, 0.275, 0.375, 0.275, 0.375, 0.275, 0.4, 0.275, 0.4, 0.3, 0.375, 0.3, 0.375, 0.3, 0.4, 0.3, 0.4, 0.325, 0.375, 0.325, 0.375, 0.325, 0.4, 0.325, 0.4, 0.35, 0.375, 0.35, 0.375, 0.35, 0.4, 0.35, 0.4, 0.375, 0.375, 0.375, 0.375, 0.375, 0.4, 0.375, 0.4, 0.4, 0.375, 0.4, 0.375, 0.4, 0.4, 0.4, 0.4, 0.425, 0.375, 0.425, 0.375, 0.425, 0.4, 0.425, 0.4, 0.45, 0.375, 0.45, 0.375, 0.45, 0.4, 0.45, 0.4, 0.475, 0.375, 0.475, 0.4, 0.25, 0.425, 0.25, 0.425, 0.275, 0.4, 0.275, 0.4, 0.275, 0.425, 0.275, 0.425, 0.3, 0.4, 0.3, 0.4, 0.3, 0.425, 0.3, 0.425, 0.325, 0.4, 0.325, 0.4, 0.325, 0.425, 0.325, 0.425, 0.35, 0.4, 0.35, 0.4, 0.35, 0.425, 0.35, 0.425, 0.375, 0.4, 0.375, 0.4, 0.375, 0.425, 0.375, 0.425, 0.4, 0.4, 0.4, 0.4, 0.4, 0.425, 0.4, 0.425, 0.425, 0.4, 0.425, 0.4, 0.425, 0.425, 0.425, 0.425, 0.45, 0.4, 0.45, 0.4, 0.45, 0.425, 0.45, 0.425, 0.475, 0.4, 0.475, 0.425, 0.25, 0.45, 0.25, 0.45, 0.275, 0.425, 0.275, 0.425, 0.275, 0.45, 0.275, 0.45, 0.3, 0.425, 0.3, 0.425, 0.3, 0.45, 0.3, 0.45, 0.325, 0.425, 0.325, 0.425, 0.325, 0.45, 0.325, 0.45, 0.35, 0.425, 0.35, 0.425, 0.35, 0.45, 0.35, 0.45, 0.375, 0.425, 0.375, 0.425, 0.375, 0.45, 0.375, 0.45, 0.4, 0.425, 0.4, 0.425, 0.4, 0.45, 0.4, 0.45, 0.425, 0.425, 0.425, 0.425, 0.425, 0.45, 0.425, 0.45, 0.45, 0.425, 0.45, 0.425, 0.45, 0.45, 0.45, 0.45, 0.475, 0.425, 0.475, 0.45, 0.25, 0.475, 0.25, 0.475, 0.275, 0.45, 0.275, 0.45, 0.275, 0.475, 0.275, 0.475, 0.3, 0.45, 0.3, 0.45, 0.3, 0.475, 0.3, 0.475, 0.325, 0.45, 0.325, 0.45, 0.325, 0.475, 0.325, 0.475, 0.35, 0.45, 0.35, 0.45, 0.35, 0.475, 0.35, 0.475, 0.375, 0.45, 0.375, 0.45, 0.375, 0.475, 0.375, 0.475, 0.4, 0.45, 0.4, 0.45, 0.4, 0.475, 0.4, 0.475, 0.425, 0.45, 0.425, 0.45, 0.425, 0.475, 0.425, 0.475, 0.45, 0.45, 0.45, 0.45, 0.45, 0.475, 0.45, 0.475, 0.475, 0.45, 0.475, 0.475, 0.25, 0.5, 0.25, 0.5, 0.275, 0.475, 0.275, 0.475, 0.275, 0.5, 0.275, 0.5, 0.3, 0.475, 0.3, 0.475, 0.3, 0.5, 0.3, 0.5, 0.325, 0.475, 0.325, 0.475, 0.325, 0.5, 0.325, 0.5, 0.35, 0.475, 0.35, 0.475, 0.35, 0.5, 0.35, 0.5, 0.375, 0.475, 0.375, 0.475, 0.375, 0.5, 0.375, 0.5, 0.4, 0.475, 0.4, 0.475, 0.4, 0.5, 0.4, 0.5, 0.425, 0.475, 0.425, 0.475, 0.425, 0.5, 0.425, 0.5, 0.45, 0.475, 0.45, 0.475, 0.45, 0.5, 0.45, 0.5, 0.475, 0.475, 0.475, 0.5, 0.25, 0.525, 0.25, 0.525, 0.275, 0.5, 0.275, 0.5, 0.275, 0.525, 0.275, 0.525, 0.3, 0.5, 0.3, 0.5, 0.3, 0.525, 0.3, 0.525, 0.325, 0.5, 0.325, 0.5, 0.325, 0.525, 0.325, 0.525, 0.35, 0.5, 0.35, 0.5, 0.35, 0.525, 0.35, 0.525, 0.375, 0.5, 0.375, 0.5, 0.375, 0.525, 0.375, 0.525, 0.4, 0.5, 0.4, 0.5, 0.4, 0.525, 0.4, 0.525, 0.425, 0.5, 0.425, 0.5, 0.425, 0.525, 0.425, 0.525, 0.45, 0.5, 0.45, 0.5, 0.45, 0.525, 0.45, 0.525, 0.475, 0.5, 0.475, 0.525, 0.25, 0.55, 0.25, 0.55, 0.275, 0.525, 0.275, 0.525, 0.275, 0.55, 0.275, 0.55, 0.3, 0.525, 0.3, 0.525, 0.3, 0.55, 0.3, 0.55, 0.325, 0.525, 0.325, 0.525, 0.325, 0.55, 0.325, 0.55, 0.35, 0.525, 0.35, 0.525, 0.35, 0.55, 0.35, 0.55, 0.375, 0.525, 0.375, 0.525, 0.375, 0.55, 0.375, 0.55, 0.4, 0.525, 0.4, 0.525, 0.4, 0.55, 0.4, 0.55, 0.425, 0.525, 0.425, 0.525, 0.425, 0.55, 0.425, 0.55, 0.45, 0.525, 0.45, 0.525, 0.45, 0.55, 0.45, 0.55, 0.475, 0.525, 0.475, 0.55, 0.25, 0.575, 0.25, 0.575, 0.275, 0.55, 0.275, 0.55, 0.275, 0.575, 0.275, 0.575, 0.3, 0.55, 0.3, 0.55, 0.3, 0.575, 0.3, 0.575, 0.325, 0.55, 0.325, 0.55, 0.325, 0.575, 0.325, 0.575, 0.35, 0.55, 0.35, 0.55, 0.35, 0.575, 0.35, 0.575, 0.375, 0.55, 0.375, 0.55, 0.375, 0.575, 0.375, 0.575, 0.4, 0.55, 0.4, 0.55, 0.4, 0.575, 0.4, 0.575, 0.425, 0.55, 0.425, 0.55, 0.425, 0.575, 0.425, 0.575, 0.45, 0.55, 0.45, 0.55, 0.45, 0.575, 0.45, 0.575, 0.475, 0.55, 0.475, 0.575, 0.25, 0.6, 0.25, 0.6, 0.275, 0.575, 0.275, 0.575, 0.275, 0.6, 0.275, 0.6, 0.3, 0.575, 0.3, 0.575, 0.3, 0.6, 0.3, 0.6, 0.325, 0.575, 0.325, 0.575, 0.325, 0.6, 0.325, 0.6, 0.35, 0.575, 0.35, 0.575, 0.35, 0.6, 0.35, 0.6, 0.375, 0.575, 0.375, 0.575, 0.375, 0.6, 0.375, 0.6, 0.4, 0.575, 0.4, 0.575, 0.4, 0.6, 0.4, 0.6, 0.425, 0.575, 0.425, 0.575, 0.425, 0.6, 0.425, 0.6, 0.45, 0.575, 0.45, 0.575, 0.45, 0.6, 0.45, 0.6, 0.475, 0.575, 0.475, 0.6, 0.25, 0.625, 0.25, 0.625, 0.275, 0.6, 0.275, 0.6, 0.275, 0.625, 0.275, 0.625, 0.3, 0.6, 0.3, 0.6, 0.3, 0.625, 0.3, 0.625, 0.325, 0.6, 0.325, 0.6, 0.325, 0.625, 0.325, 0.625, 0.35, 0.6, 0.35, 0.6, 0.35, 0.625, 0.35, 0.625, 0.375, 0.6, 0.375, 0.6, 0.375, 0.625, 0.375, 0.625, 0.4, 0.6, 0.4, 0.6, 0.4, 0.625, 0.4, 0.625, 0.425, 0.6, 0.425, 0.6, 0.425, 0.625, 0.425, 0.625, 0.45, 0.6, 0.45, 0.6, 0.45, 0.625, 0.45, 0.625, 0.475, 0.6, 0.475, 0.375, 0.725, 0.4, 0.725, 0.4, 0.75, 0.375, 0.75, 0.4, 0.725, 0.425, 0.725, 0.425, 0.75, 0.4, 0.75, 0.425, 0.725, 0.45, 0.725, 0.45, 0.75, 0.425, 0.75, 0.45, 0.725, 0.475, 0.725, 0.475, 0.75, 0.45, 0.75, 0.475, 0.725, 0.5, 0.725, 0.5, 0.75, 0.475, 0.75, 0.5, 0.725, 0.525, 0.725, 0.525, 0.75, 0.5, 0.75, 0.525, 0.725, 0.55, 0.725, 0.55, 0.75, 0.525, 0.75, 0.55, 0.725, 0.575, 0.725, 0.575, 0.75, 0.55, 0.75, 0.575, 0.725, 0.6, 0.725, 0.6, 0.75, 0.575, 0.75, 0.375, 0.5, 0.4, 0.5, 0.4, 0.525, 0.375, 0.525, 0.375, 0.525, 0.4, 0.525, 0.4, 0.55, 0.375, 0.55, 0.375, 0.55, 0.4, 0.55, 0.4, 0.575, 0.375, 0.575, 0.375, 0.575, 0.4, 0.575, 0.4, 0.6, 0.375, 0.6, 0.375, 0.6, 0.4, 0.6, 0.4, 0.625, 0.375, 0.625, 0.375, 0.625, 0.4, 0.625, 0.4, 0.65, 0.375, 0.65, 0.375, 0.65, 0.4, 0.65, 0.4, 0.675, 0.375, 0.675, 0.375, 0.675, 0.4, 0.675, 0.4, 0.7, 0.375, 0.7, 0.375, 0.7, 0.4, 0.7, 0.4, 0.725, 0.375, 0.725, 0.4, 0.5, 0.425, 0.5, 0.425, 0.525, 0.4, 0.525, 0.4, 0.525, 0.425, 0.525, 0.425, 0.55, 0.4, 0.55, 0.4, 0.55, 0.425, 0.55, 0.425, 0.575, 0.4, 0.575, 0.4, 0.575, 0.425, 0.575, 0.425, 0.6, 0.4, 0.6, 0.4, 0.6, 0.425, 0.6, 0.425, 0.625, 0.4, 0.625, 0.4, 0.625, 0.425, 0.625, 0.425, 0.65, 0.4, 0.65, 0.4, 0.65, 0.425, 0.65, 0.425, 0.675, 0.4, 0.675, 0.4, 0.675, 0.425, 0.675, 0.425, 0.7, 0.4, 0.7, 0.4, 0.7, 0.425, 0.7, 0.425, 0.725, 0.4, 0.725, 0.425, 0.5, 0.45, 0.5, 0.45, 0.525, 0.425, 0.525, 0.425, 0.525, 0.45, 0.525, 0.45, 0.55, 0.425, 0.55, 0.425, 0.55, 0.45, 0.55, 0.45, 0.575, 0.425, 0.575, 0.425, 0.575, 0.45, 0.575, 0.45, 0.6, 0.425, 0.6, 0.425, 0.6, 0.45, 0.6, 0.45, 0.625, 0.425, 0.625, 0.425, 0.625, 0.45, 0.625, 0.45, 0.65, 0.425, 0.65, 0.425, 0.65, 0.45, 0.65, 0.45, 0.675, 0.425, 0.675, 0.425, 0.675, 0.45, 0.675, 0.45, 0.7, 0.425, 0.7, 0.425, 0.7, 0.45, 0.7, 0.45, 0.725, 0.425, 0.725, 0.45, 0.5, 0.475, 0.5, 0.475, 0.525, 0.45, 0.525, 0.45, 0.525, 0.475, 0.525, 0.475, 0.55, 0.45, 0.55, 0.45, 0.55, 0.475, 0.55, 0.475, 0.575, 0.45, 0.575, 0.45, 0.575, 0.475, 0.575, 0.475, 0.6, 0.45, 0.6, 0.45, 0.6, 0.475, 0.6, 0.475, 0.625, 0.45, 0.625, 0.45, 0.625, 0.475, 0.625, 0.475, 0.65, 0.45, 0.65, 0.45, 0.65, 0.475, 0.65, 0.475, 0.675, 0.45, 0.675, 0.45, 0.675, 0.475, 0.675, 0.475, 0.7, 0.45, 0.7, 0.45, 0.7, 0.475, 0.7, 0.475, 0.725, 0.45, 0.725, 0.475, 0.5, 0.5, 0.5, 0.5, 0.525, 0.475, 0.525, 0.475, 0.525, 0.5, 0.525, 0.5, 0.55, 0.475, 0.55, 0.475, 0.55, 0.5, 0.55, 0.5, 0.575, 0.475, 0.575, 0.475, 0.575, 0.5, 0.575, 0.5, 0.6, 0.475, 0.6, 0.475, 0.6, 0.5, 0.6, 0.5, 0.625, 0.475, 0.625, 0.475, 0.625, 0.5, 0.625, 0.5, 0.65, 0.475, 0.65, 0.475, 0.65, 0.5, 0.65, 0.5, 0.675, 0.475, 0.675, 0.475, 0.675, 0.5, 0.675, 0.5, 0.7, 0.475, 0.7, 0.475, 0.7, 0.5, 0.7, 0.5, 0.725, 0.475, 0.725, 0.5, 0.5, 0.525, 0.5, 0.525, 0.525, 0.5, 0.525, 0.5, 0.525, 0.525, 0.525, 0.525, 0.55, 0.5, 0.55, 0.5, 0.55, 0.525, 0.55, 0.525, 0.575, 0.5, 0.575, 0.5, 0.575, 0.525, 0.575, 0.525, 0.6, 0.5, 0.6, 0.5, 0.6, 0.525, 0.6, 0.525, 0.625, 0.5, 0.625, 0.5, 0.625, 0.525, 0.625, 0.525, 0.65, 0.5, 0.65, 0.5, 0.65, 0.525, 0.65, 0.525, 0.675, 0.5, 0.675, 0.5, 0.675, 0.525, 0.675, 0.525, 0.7, 0.5, 0.7, 0.5, 0.7, 0.525, 0.7, 0.525, 0.725, 0.5, 0.725, 0.525, 0.5, 0.55, 0.5, 0.55, 0.525, 0.525, 0.525, 0.525, 0.525, 0.55, 0.525, 0.55, 0.55, 0.525, 0.55, 0.525, 0.55, 0.55, 0.55, 0.55, 0.575, 0.525, 0.575, 0.525, 0.575, 0.55, 0.575, 0.55, 0.6, 0.525, 0.6, 0.525, 0.6, 0.55, 0.6, 0.55, 0.625, 0.525, 0.625, 0.525, 0.625, 0.55, 0.625, 0.55, 0.65, 0.525, 0.65, 0.525, 0.65, 0.55, 0.65, 0.55, 0.675, 0.525, 0.675, 0.525, 0.675, 0.55, 0.675, 0.55, 0.7, 0.525, 0.7, 0.525, 0.7, 0.55, 0.7, 0.55, 0.725, 0.525, 0.725, 0.55, 0.5, 0.575, 0.5, 0.575, 0.525, 0.55, 0.525, 0.55, 0.525, 0.575, 0.525, 0.575, 0.55, 0.55, 0.55, 0.55, 0.55, 0.575, 0.55, 0.575, 0.575, 0.55, 0.575, 0.55, 0.575, 0.575, 0.575, 0.575, 0.6, 0.55, 0.6, 0.55, 0.6, 0.575, 0.6, 0.575, 0.625, 0.55, 0.625, 0.55, 0.625, 0.575, 0.625, 0.575, 0.65, 0.55, 0.65, 0.55, 0.65, 0.575, 0.65, 0.575, 0.675, 0.55, 0.675, 0.55, 0.675, 0.575, 0.675, 0.575, 0.7, 0.55, 0.7, 0.55, 0.7, 0.575, 0.7, 0.575, 0.725, 0.55, 0.725, 0.575, 0.5, 0.6, 0.5, 0.6, 0.525, 0.575, 0.525, 0.575, 0.525, 0.6, 0.525, 0.6, 0.55, 0.575, 0.55, 0.575, 0.55, 0.6, 0.55, 0.6, 0.575, 0.575, 0.575, 0.575, 0.575, 0.6, 0.575, 0.6, 0.6, 0.575, 0.6, 0.575, 0.6, 0.6, 0.6, 0.6, 0.625, 0.575, 0.625, 0.575, 0.625, 0.6, 0.625, 0.6, 0.65, 0.575, 0.65, 0.575, 0.65, 0.6, 0.65, 0.6, 0.675, 0.575, 0.675, 0.575, 0.675, 0.6, 0.675, 0.6, 0.7, 0.575, 0.7, 0.575, 0.7, 0.6, 0.7, 0.6, 0.725, 0.575, 0.725, 0.6, 0.5, 0.625, 0.5, 0.625, 0.525, 0.6, 0.525, 0.6, 0.525, 0.625, 0.525, 0.625, 0.55, 0.6, 0.55, 0.6, 0.55, 0.625, 0.55, 0.625, 0.575, 0.6, 0.575, 0.6, 0.575, 0.625, 0.575, 0.625, 0.6, 0.6, 0.6, 0.6, 0.6, 0.625, 0.6, 0.625, 0.625, 0.6, 0.625, 0.6, 0.625, 0.625, 0.625, 0.625, 0.65, 0.6, 0.65, 0.6, 0.65, 0.625, 0.65, 0.625, 0.675, 0.6, 0.675, 0.6, 0.675, 0.625, 0.675, 0.625, 0.7, 0.6, 0.7, 0.6, 0.7, 0.625, 0.7, 0.625, 0.725, 0.6, 0.725, 0.125, 0.725, 0.15, 0.725, 0.15, 0.75, 0.125, 0.75, 0.15, 0.725, 0.175, 0.725, 0.175, 0.75, 0.15, 0.75, 0.175, 0.725, 0.2, 0.725, 0.2, 0.75, 0.175, 0.75, 0.2, 0.725, 0.225, 0.725, 0.225, 0.75, 0.2, 0.75, 0.225, 0.725, 0.25, 0.725, 0.25, 0.75, 0.225, 0.75, 0.25, 0.725, 0.275, 0.725, 0.275, 0.75, 0.25, 0.75, 0.275, 0.725, 0.3, 0.725, 0.3, 0.75, 0.275, 0.75, 0.3, 0.725, 0.325, 0.725, 0.325, 0.75, 0.3, 0.75, 0.325, 0.725, 0.35, 0.725, 0.35, 0.75, 0.325, 0.75, 0.125, 0.5, 0.15, 0.5, 0.15, 0.525, 0.125, 0.525, 0.125, 0.525, 0.15, 0.525, 0.15, 0.55, 0.125, 0.55, 0.125, 0.55, 0.15, 0.55, 0.15, 0.575, 0.125, 0.575, 0.125, 0.575, 0.15, 0.575, 0.15, 0.6, 0.125, 0.6, 0.125, 0.6, 0.15, 0.6, 0.15, 0.625, 0.125, 0.625, 0.125, 0.625, 0.15, 0.625, 0.15, 0.65, 0.125, 0.65, 0.125, 0.65, 0.15, 0.65, 0.15, 0.675, 0.125, 0.675, 0.125, 0.675, 0.15, 0.675, 0.15, 0.7, 0.125, 0.7, 0.125, 0.7, 0.15, 0.7, 0.15, 0.725, 0.125, 0.725, 0.15, 0.5, 0.175, 0.5, 0.175, 0.525, 0.15, 0.525, 0.15, 0.525, 0.175, 0.525, 0.175, 0.55, 0.15, 0.55, 0.15, 0.55, 0.175, 0.55, 0.175, 0.575, 0.15, 0.575, 0.15, 0.575, 0.175, 0.575, 0.175, 0.6, 0.15, 0.6, 0.15, 0.6, 0.175, 0.6, 0.175, 0.625, 0.15, 0.625, 0.15, 0.625, 0.175, 0.625, 0.175, 0.65, 0.15, 0.65, 0.15, 0.65, 0.175, 0.65, 0.175, 0.675, 0.15, 0.675, 0.15, 0.675, 0.175, 0.675, 0.175, 0.7, 0.15, 0.7, 0.15, 0.7, 0.175, 0.7, 0.175, 0.725, 0.15, 0.725, 0.175, 0.5, 0.2, 0.5, 0.2, 0.525, 0.175, 0.525, 0.175, 0.525, 0.2, 0.525, 0.2, 0.55, 0.175, 0.55, 0.175, 0.55, 0.2, 0.55, 0.2, 0.575, 0.175, 0.575, 0.175, 0.575, 0.2, 0.575, 0.2, 0.6, 0.175, 0.6, 0.175, 0.6, 0.2, 0.6, 0.2, 0.625, 0.175, 0.625, 0.175, 0.625, 0.2, 0.625, 0.2, 0.65, 0.175, 0.65, 0.175, 0.65, 0.2, 0.65, 0.2, 0.675, 0.175, 0.675, 0.175, 0.675, 0.2, 0.675, 0.2, 0.7, 0.175, 0.7, 0.175, 0.7, 0.2, 0.7, 0.2, 0.725, 0.175, 0.725, 0.2, 0.5, 0.225, 0.5, 0.225, 0.525, 0.2, 0.525, 0.2, 0.525, 0.225, 0.525, 0.225, 0.55, 0.2, 0.55, 0.2, 0.55, 0.225, 0.55, 0.225, 0.575, 0.2, 0.575, 0.2, 0.575, 0.225, 0.575, 0.225, 0.6, 0.2, 0.6, 0.2, 0.6, 0.225, 0.6, 0.225, 0.625, 0.2, 0.625, 0.2, 0.625, 0.225, 0.625, 0.225, 0.65, 0.2, 0.65, 0.2, 0.65, 0.225, 0.65, 0.225, 0.675, 0.2, 0.675, 0.2, 0.675, 0.225, 0.675, 0.225, 0.7, 0.2, 0.7, 0.2, 0.7, 0.225, 0.7, 0.225, 0.725, 0.2, 0.725, 0.225, 0.5, 0.25, 0.5, 0.25, 0.525, 0.225, 0.525, 0.225, 0.525, 0.25, 0.525, 0.25, 0.55, 0.225, 0.55, 0.225, 0.55, 0.25, 0.55, 0.25, 0.575, 0.225, 0.575, 0.225, 0.575, 0.25, 0.575, 0.25, 0.6, 0.225, 0.6, 0.225, 0.6, 0.25, 0.6, 0.25, 0.625, 0.225, 0.625, 0.225, 0.625, 0.25, 0.625, 0.25, 0.65, 0.225, 0.65, 0.225, 0.65, 0.25, 0.65, 0.25, 0.675, 0.225, 0.675, 0.225, 0.675, 0.25, 0.675, 0.25, 0.7, 0.225, 0.7, 0.225, 0.7, 0.25, 0.7, 0.25, 0.725, 0.225, 0.725, 0.25, 0.5, 0.275, 0.5, 0.275, 0.525, 0.25, 0.525, 0.25, 0.525, 0.275, 0.525, 0.275, 0.55, 0.25, 0.55, 0.25, 0.55, 0.275, 0.55, 0.275, 0.575, 0.25, 0.575, 0.25, 0.575, 0.275, 0.575, 0.275, 0.6, 0.25, 0.6, 0.25, 0.6, 0.275, 0.6, 0.275, 0.625, 0.25, 0.625, 0.25, 0.625, 0.275, 0.625, 0.275, 0.65, 0.25, 0.65, 0.25, 0.65, 0.275, 0.65, 0.275, 0.675, 0.25, 0.675, 0.25, 0.675, 0.275, 0.675, 0.275, 0.7, 0.25, 0.7, 0.25, 0.7, 0.275, 0.7, 0.275, 0.725, 0.25, 0.725, 0.275, 0.5, 0.3, 0.5, 0.3, 0.525, 0.275, 0.525, 0.275, 0.525, 0.3, 0.525, 0.3, 0.55, 0.275, 0.55, 0.275, 0.55, 0.3, 0.55, 0.3, 0.575, 0.275, 0.575, 0.275, 0.575, 0.3, 0.575, 0.3, 0.6, 0.275, 0.6, 0.275, 0.6, 0.3, 0.6, 0.3, 0.625, 0.275, 0.625, 0.275, 0.625, 0.3, 0.625, 0.3, 0.65, 0.275, 0.65, 0.275, 0.65, 0.3, 0.65, 0.3, 0.675, 0.275, 0.675, 0.275, 0.675, 0.3, 0.675, 0.3, 0.7, 0.275, 0.7, 0.275, 0.7, 0.3, 0.7, 0.3, 0.725, 0.275, 0.725, 0.3, 0.5, 0.325, 0.5, 0.325, 0.525, 0.3, 0.525, 0.3, 0.525, 0.325, 0.525, 0.325, 0.55, 0.3, 0.55, 0.3, 0.55, 0.325, 0.55, 0.325, 0.575, 0.3, 0.575, 0.3, 0.575, 0.325, 0.575, 0.325, 0.6, 0.3, 0.6, 0.3, 0.6, 0.325, 0.6, 0.325, 0.625, 0.3, 0.625, 0.3, 0.625, 0.325, 0.625, 0.325, 0.65, 0.3, 0.65, 0.3, 0.65, 0.325, 0.65, 0.325, 0.675, 0.3, 0.675, 0.3, 0.675, 0.325, 0.675, 0.325, 0.7, 0.3, 0.7, 0.3, 0.7, 0.325, 0.7, 0.325, 0.725, 0.3, 0.725, 0.325, 0.5, 0.35, 0.5, 0.35, 0.525, 0.325, 0.525, 0.325, 0.525, 0.35, 0.525, 0.35, 0.55, 0.325, 0.55, 0.325, 0.55, 0.35, 0.55, 0.35, 0.575, 0.325, 0.575, 0.325, 0.575, 0.35, 0.575, 0.35, 0.6, 0.325, 0.6, 0.325, 0.6, 0.35, 0.6, 0.35, 0.625, 0.325, 0.625, 0.325, 0.625, 0.35, 0.625, 0.35, 0.65, 0.325, 0.65, 0.325, 0.65, 0.35, 0.65, 0.35, 0.675, 0.325, 0.675, 0.325, 0.675, 0.35, 0.675, 0.35, 0.7, 0.325, 0.7, 0.325, 0.7, 0.35, 0.7, 0.35, 0.725, 0.325, 0.725, 0.35, 0.5, 0.375, 0.5, 0.375, 0.525, 0.35, 0.525, 0.35, 0.525, 0.375, 0.525, 0.375, 0.55, 0.35, 0.55, 0.35, 0.55, 0.375, 0.55, 0.375, 0.575, 0.35, 0.575, 0.35, 0.575, 0.375, 0.575, 0.375, 0.6, 0.35, 0.6, 0.35, 0.6, 0.375, 0.6, 0.375, 0.625, 0.35, 0.625, 0.35, 0.625, 0.375, 0.625, 0.375, 0.65, 0.35, 0.65, 0.35, 0.65, 0.375, 0.65, 0.375, 0.675, 0.35, 0.675, 0.35, 0.675, 0.375, 0.675, 0.375, 0.7, 0.35, 0.7, 0.35, 0.7, 0.375, 0.7, 0.375, 0.725, 0.35, 0.725, 0.375, 0.225, 0.4, 0.225, 0.4, 0.25, 0.375, 0.25, 0.4, 0.225, 0.425, 0.225, 0.425, 0.25, 0.4, 0.25, 0.425, 0.225, 0.45, 0.225, 0.45, 0.25, 0.425, 0.25, 0.45, 0.225, 0.475, 0.225, 0.475, 0.25, 0.45, 0.25, 0.475, 0.225, 0.5, 0.225, 0.5, 0.25, 0.475, 0.25, 0.5, 0.225, 0.525, 0.225, 0.525, 0.25, 0.5, 0.25, 0.525, 0.225, 0.55, 0.225, 0.55, 0.25, 0.525, 0.25, 0.55, 0.225, 0.575, 0.225, 0.575, 0.25, 0.55, 0.25, 0.575, 0.225, 0.6, 0.225, 0.6, 0.25, 0.575, 0.25, 0.375, 0.0, 0.4, 0.0, 0.4, 0.025, 0.375, 0.025, 0.375, 0.025, 0.4, 0.025, 0.4, 0.05, 0.375, 0.05, 0.375, 0.05, 0.4, 0.05, 0.4, 0.075, 0.375, 0.075, 0.375, 0.075, 0.4, 0.075, 0.4, 0.1, 0.375, 0.1, 0.375, 0.1, 0.4, 0.1, 0.4, 0.125, 0.375, 0.125, 0.375, 0.125, 0.4, 0.125, 0.4, 0.15, 0.375, 0.15, 0.375, 0.15, 0.4, 0.15, 0.4, 0.175, 0.375, 0.175, 0.375, 0.175, 0.4, 0.175, 0.4, 0.2, 0.375, 0.2, 0.375, 0.2, 0.4, 0.2, 0.4, 0.225, 0.375, 0.225, 0.4, 0.0, 0.425, 0.0, 0.425, 0.025, 0.4, 0.025, 0.4, 0.025, 0.425, 0.025, 0.425, 0.05, 0.4, 0.05, 0.4, 0.05, 0.425, 0.05, 0.425, 0.075, 0.4, 0.075, 0.4, 0.075, 0.425, 0.075, 0.425, 0.1, 0.4, 0.1, 0.4, 0.1, 0.425, 0.1, 0.425, 0.125, 0.4, 0.125, 0.4, 0.125, 0.425, 0.125, 0.425, 0.15, 0.4, 0.15, 0.4, 0.15, 0.425, 0.15, 0.425, 0.175, 0.4, 0.175, 0.4, 0.175, 0.425, 0.175, 0.425, 0.2, 0.4, 0.2, 0.4, 0.2, 0.425, 0.2, 0.425, 0.225, 0.4, 0.225, 0.425, 0.0, 0.45, 0.0, 0.45, 0.025, 0.425, 0.025, 0.425, 0.025, 0.45, 0.025, 0.45, 0.05, 0.425, 0.05, 0.425, 0.05, 0.45, 0.05, 0.45, 0.075, 0.425, 0.075, 0.425, 0.075, 0.45, 0.075, 0.45, 0.1, 0.425, 0.1, 0.425, 0.1, 0.45, 0.1, 0.45, 0.125, 0.425, 0.125, 0.425, 0.125, 0.45, 0.125, 0.45, 0.15, 0.425, 0.15, 0.425, 0.15, 0.45, 0.15, 0.45, 0.175, 0.425, 0.175, 0.425, 0.175, 0.45, 0.175, 0.45, 0.2, 0.425, 0.2, 0.425, 0.2, 0.45, 0.2, 0.45, 0.225, 0.425, 0.225, 0.45, 0.0, 0.475, 0.0, 0.475, 0.025, 0.45, 0.025, 0.45, 0.025, 0.475, 0.025, 0.475, 0.05, 0.45, 0.05, 0.45, 0.05, 0.475, 0.05, 0.475, 0.075, 0.45, 0.075, 0.45, 0.075, 0.475, 0.075, 0.475, 0.1, 0.45, 0.1, 0.45, 0.1, 0.475, 0.1, 0.475, 0.125, 0.45, 0.125, 0.45, 0.125, 0.475, 0.125, 0.475, 0.15, 0.45, 0.15, 0.45, 0.15, 0.475, 0.15, 0.475, 0.175, 0.45, 0.175, 0.45, 0.175, 0.475, 0.175, 0.475, 0.2, 0.45, 0.2, 0.45, 0.2, 0.475, 0.2, 0.475, 0.225, 0.45, 0.225, 0.475, 0.0, 0.5, 0.0, 0.5, 0.025, 0.475, 0.025, 0.475, 0.025, 0.5, 0.025, 0.5, 0.05, 0.475, 0.05, 0.475, 0.05, 0.5, 0.05, 0.5, 0.075, 0.475, 0.075, 0.475, 0.075, 0.5, 0.075, 0.5, 0.1, 0.475, 0.1, 0.475, 0.1, 0.5, 0.1, 0.5, 0.125, 0.475, 0.125, 0.475, 0.125, 0.5, 0.125, 0.5, 0.15, 0.475, 0.15, 0.475, 0.15, 0.5, 0.15, 0.5, 0.175, 0.475, 0.175, 0.475, 0.175, 0.5, 0.175, 0.5, 0.2, 0.475, 0.2, 0.475, 0.2, 0.5, 0.2, 0.5, 0.225, 0.475, 0.225, 0.5, 0.0, 0.525, 0.0, 0.525, 0.025, 0.5, 0.025, 0.5, 0.025, 0.525, 0.025, 0.525, 0.05, 0.5, 0.05, 0.5, 0.05, 0.525, 0.05, 0.525, 0.075, 0.5, 0.075, 0.5, 0.075, 0.525, 0.075, 0.525, 0.1, 0.5, 0.1, 0.5, 0.1, 0.525, 0.1, 0.525, 0.125, 0.5, 0.125, 0.5, 0.125, 0.525, 0.125, 0.525, 0.15, 0.5, 0.15, 0.5, 0.15, 0.525, 0.15, 0.525, 0.175, 0.5, 0.175, 0.5, 0.175, 0.525, 0.175, 0.525, 0.2, 0.5, 0.2, 0.5, 0.2, 0.525, 0.2, 0.525, 0.225, 0.5, 0.225, 0.525, 0.0, 0.55, 0.0, 0.55, 0.025, 0.525, 0.025, 0.525, 0.025, 0.55, 0.025, 0.55, 0.05, 0.525, 0.05, 0.525, 0.05, 0.55, 0.05, 0.55, 0.075, 0.525, 0.075, 0.525, 0.075, 0.55, 0.075, 0.55, 0.1, 0.525, 0.1, 0.525, 0.1, 0.55, 0.1, 0.55, 0.125, 0.525, 0.125, 0.525, 0.125, 0.55, 0.125, 0.55, 0.15, 0.525, 0.15, 0.525, 0.15, 0.55, 0.15, 0.55, 0.175, 0.525, 0.175, 0.525, 0.175, 0.55, 0.175, 0.55, 0.2, 0.525, 0.2, 0.525, 0.2, 0.55, 0.2, 0.55, 0.225, 0.525, 0.225, 0.55, 0.0, 0.575, 0.0, 0.575, 0.025, 0.55, 0.025, 0.55, 0.025, 0.575, 0.025, 0.575, 0.05, 0.55, 0.05, 0.55, 0.05, 0.575, 0.05, 0.575, 0.075, 0.55, 0.075, 0.55, 0.075, 0.575, 0.075, 0.575, 0.1, 0.55, 0.1, 0.55, 0.1, 0.575, 0.1, 0.575, 0.125, 0.55, 0.125, 0.55, 0.125, 0.575, 0.125, 0.575, 0.15, 0.55, 0.15, 0.55, 0.15, 0.575, 0.15, 0.575, 0.175, 0.55, 0.175, 0.55, 0.175, 0.575, 0.175, 0.575, 0.2, 0.55, 0.2, 0.55, 0.2, 0.575, 0.2, 0.575, 0.225, 0.55, 0.225, 0.575, 0.0, 0.6, 0.0, 0.6, 0.025, 0.575, 0.025, 0.575, 0.025, 0.6, 0.025, 0.6, 0.05, 0.575, 0.05, 0.575, 0.05, 0.6, 0.05, 0.6, 0.075, 0.575, 0.075, 0.575, 0.075, 0.6, 0.075, 0.6, 0.1, 0.575, 0.1, 0.575, 0.1, 0.6, 0.1, 0.6, 0.125, 0.575, 0.125, 0.575, 0.125, 0.6, 0.125, 0.6, 0.15, 0.575, 0.15, 0.575, 0.15, 0.6, 0.15, 0.6, 0.175, 0.575, 0.175, 0.575, 0.175, 0.6, 0.175, 0.6, 0.2, 0.575, 0.2, 0.575, 0.2, 0.6, 0.2, 0.6, 0.225, 0.575, 0.225, 0.6, 0.0, 0.625, 0.0, 0.625, 0.025, 0.6, 0.025, 0.6, 0.025, 0.625, 0.025, 0.625, 0.05, 0.6, 0.05, 0.6, 0.05, 0.625, 0.05, 0.625, 0.075, 0.6, 0.075, 0.6, 0.075, 0.625, 0.075, 0.625, 0.1, 0.6, 0.1, 0.6, 0.1, 0.625, 0.1, 0.625, 0.125, 0.6, 0.125, 0.6, 0.125, 0.625, 0.125, 0.625, 0.15, 0.6, 0.15, 0.6, 0.15, 0.625, 0.15, 0.625, 0.175, 0.6, 0.175, 0.6, 0.175, 0.625, 0.175, 0.625, 0.2, 0.6, 0.2, 0.6, 0.2, 0.625, 0.2, 0.625, 0.225, 0.6, 0.225, 0.375, 0.975, 0.4, 0.975, 0.4, 1.0, 0.375, 1.0, 0.4, 0.975, 0.425, 0.975, 0.425, 1.0, 0.4, 1.0, 0.425, 0.975, 0.45, 0.975, 0.45, 1.0, 0.425, 1.0, 0.45, 0.975, 0.475, 0.975, 0.475, 1.0, 0.45, 1.0, 0.475, 0.975, 0.5, 0.975, 0.5, 1.0, 0.475, 1.0, 0.5, 0.975, 0.525, 0.975, 0.525, 1.0, 0.5, 1.0, 0.525, 0.975, 0.55, 0.975, 0.55, 1.0, 0.525, 1.0, 0.55, 0.975, 0.575, 0.975, 0.575, 1.0, 0.55, 1.0, 0.575, 0.975, 0.6, 0.975, 0.6, 1.0, 0.575, 1.0, 0.375, 0.75, 0.4, 0.75, 0.4, 0.775, 0.375, 0.775, 0.375, 0.775, 0.4, 0.775, 0.4, 0.8, 0.375, 0.8, 0.375, 0.8, 0.4, 0.8, 0.4, 0.825, 0.375, 0.825, 0.375, 0.825, 0.4, 0.825, 0.4, 0.85, 0.375, 0.85, 0.375, 0.85, 0.4, 0.85, 0.4, 0.875, 0.375, 0.875, 0.375, 0.875, 0.4, 0.875, 0.4, 0.9, 0.375, 0.9, 0.375, 0.9, 0.4, 0.9, 0.4, 0.925, 0.375, 0.925, 0.375, 0.925, 0.4, 0.925, 0.4, 0.95, 0.375, 0.95, 0.375, 0.95, 0.4, 0.95, 0.4, 0.975, 0.375, 0.975, 0.4, 0.75, 0.425, 0.75, 0.425, 0.775, 0.4, 0.775, 0.4, 0.775, 0.425, 0.775, 0.425, 0.8, 0.4, 0.8, 0.4, 0.8, 0.425, 0.8, 0.425, 0.825, 0.4, 0.825, 0.4, 0.825, 0.425, 0.825, 0.425, 0.85, 0.4, 0.85, 0.4, 0.85, 0.425, 0.85, 0.425, 0.875, 0.4, 0.875, 0.4, 0.875, 0.425, 0.875, 0.425, 0.9, 0.4, 0.9, 0.4, 0.9, 0.425, 0.9, 0.425, 0.925, 0.4, 0.925, 0.4, 0.925, 0.425, 0.925, 0.425, 0.95, 0.4, 0.95, 0.4, 0.95, 0.425, 0.95, 0.425, 0.975, 0.4, 0.975, 0.425, 0.75, 0.45, 0.75, 0.45, 0.775, 0.425, 0.775, 0.425, 0.775, 0.45, 0.775, 0.45, 0.8, 0.425, 0.8, 0.425, 0.8, 0.45, 0.8, 0.45, 0.825, 0.425, 0.825, 0.425, 0.825, 0.45, 0.825, 0.45, 0.85, 0.425, 0.85, 0.425, 0.85, 0.45, 0.85, 0.45, 0.875, 0.425, 0.875, 0.425, 0.875, 0.45, 0.875, 0.45, 0.9, 0.425, 0.9, 0.425, 0.9, 0.45, 0.9, 0.45, 0.925, 0.425, 0.925, 0.425, 0.925, 0.45, 0.925, 0.45, 0.95, 0.425, 0.95, 0.425, 0.95, 0.45, 0.95, 0.45, 0.975, 0.425, 0.975, 0.45, 0.75, 0.475, 0.75, 0.475, 0.775, 0.45, 0.775, 0.45, 0.775, 0.475, 0.775, 0.475, 0.8, 0.45, 0.8, 0.45, 0.8, 0.475, 0.8, 0.475, 0.825, 0.45, 0.825, 0.45, 0.825, 0.475, 0.825, 0.475, 0.85, 0.45, 0.85, 0.45, 0.85, 0.475, 0.85, 0.475, 0.875, 0.45, 0.875, 0.45, 0.875, 0.475, 0.875, 0.475, 0.9, 0.45, 0.9, 0.45, 0.9, 0.475, 0.9, 0.475, 0.925, 0.45, 0.925, 0.45, 0.925, 0.475, 0.925, 0.475, 0.95, 0.45, 0.95, 0.45, 0.95, 0.475, 0.95, 0.475, 0.975, 0.45, 0.975, 0.475, 0.75, 0.5, 0.75, 0.5, 0.775, 0.475, 0.775, 0.475, 0.775, 0.5, 0.775, 0.5, 0.8, 0.475, 0.8, 0.475, 0.8, 0.5, 0.8, 0.5, 0.825, 0.475, 0.825, 0.475, 0.825, 0.5, 0.825, 0.5, 0.85, 0.475, 0.85, 0.475, 0.85, 0.5, 0.85, 0.5, 0.875, 0.475, 0.875, 0.475, 0.875, 0.5, 0.875, 0.5, 0.9, 0.475, 0.9, 0.475, 0.9, 0.5, 0.9, 0.5, 0.925, 0.475, 0.925, 0.475, 0.925, 0.5, 0.925, 0.5, 0.95, 0.475, 0.95, 0.475, 0.95, 0.5, 0.95, 0.5, 0.975, 0.475, 0.975, 0.5, 0.75, 0.525, 0.75, 0.525, 0.775, 0.5, 0.775, 0.5, 0.775, 0.525, 0.775, 0.525, 0.8, 0.5, 0.8, 0.5, 0.8, 0.525, 0.8, 0.525, 0.825, 0.5, 0.825, 0.5, 0.825, 0.525, 0.825, 0.525, 0.85, 0.5, 0.85, 0.5, 0.85, 0.525, 0.85, 0.525, 0.875, 0.5, 0.875, 0.5, 0.875, 0.525, 0.875, 0.525, 0.9, 0.5, 0.9, 0.5, 0.9, 0.525, 0.9, 0.525, 0.925, 0.5, 0.925, 0.5, 0.925, 0.525, 0.925, 0.525, 0.95, 0.5, 0.95, 0.5, 0.95, 0.525, 0.95, 0.525, 0.975, 0.5, 0.975, 0.525, 0.75, 0.55, 0.75, 0.55, 0.775, 0.525, 0.775, 0.525, 0.775, 0.55, 0.775, 0.55, 0.8, 0.525, 0.8, 0.525, 0.8, 0.55, 0.8, 0.55, 0.825, 0.525, 0.825, 0.525, 0.825, 0.55, 0.825, 0.55, 0.85, 0.525, 0.85, 0.525, 0.85, 0.55, 0.85, 0.55, 0.875, 0.525, 0.875, 0.525, 0.875, 0.55, 0.875, 0.55, 0.9, 0.525, 0.9, 0.525, 0.9, 0.55, 0.9, 0.55, 0.925, 0.525, 0.925, 0.525, 0.925, 0.55, 0.925, 0.55, 0.95, 0.525, 0.95, 0.525, 0.95, 0.55, 0.95, 0.55, 0.975, 0.525, 0.975, 0.55, 0.75, 0.575, 0.75, 0.575, 0.775, 0.55, 0.775, 0.55, 0.775, 0.575, 0.775, 0.575, 0.8, 0.55, 0.8, 0.55, 0.8, 0.575, 0.8, 0.575, 0.825, 0.55, 0.825, 0.55, 0.825, 0.575, 0.825, 0.575, 0.85, 0.55, 0.85, 0.55, 0.85, 0.575, 0.85, 0.575, 0.875, 0.55, 0.875, 0.55, 0.875, 0.575, 0.875, 0.575, 0.9, 0.55, 0.9, 0.55, 0.9, 0.575, 0.9, 0.575, 0.925, 0.55, 0.925, 0.55, 0.925, 0.575, 0.925, 0.575, 0.95, 0.55, 0.95, 0.55, 0.95, 0.575, 0.95, 0.575, 0.975, 0.55, 0.975, 0.575, 0.75, 0.6, 0.75, 0.6, 0.775, 0.575, 0.775, 0.575, 0.775, 0.6, 0.775, 0.6, 0.8, 0.575, 0.8, 0.575, 0.8, 0.6, 0.8, 0.6, 0.825, 0.575, 0.825, 0.575, 0.825, 0.6, 0.825, 0.6, 0.85, 0.575, 0.85, 0.575, 0.85, 0.6, 0.85, 0.6, 0.875, 0.575, 0.875, 0.575, 0.875, 0.6, 0.875, 0.6, 0.9, 0.575, 0.9, 0.575, 0.9, 0.6, 0.9, 0.6, 0.925, 0.575, 0.925, 0.575, 0.925, 0.6, 0.925, 0.6, 0.95, 0.575, 0.95, 0.575, 0.95, 0.6, 0.95, 0.6, 0.975, 0.575, 0.975, 0.6, 0.75, 0.625, 0.75, 0.625, 0.775, 0.6, 0.775, 0.6, 0.775, 0.625, 0.775, 0.625, 0.8, 0.6, 0.8, 0.6, 0.8, 0.625, 0.8, 0.625, 0.825, 0.6, 0.825, 0.6, 0.825, 0.625, 0.825, 0.625, 0.85, 0.6, 0.85, 0.6, 0.85, 0.625, 0.85, 0.625, 0.875, 0.6, 0.875, 0.6, 0.875, 0.625, 0.875, 0.625, 0.9, 0.6, 0.9, 0.6, 0.9, 0.625, 0.9, 0.625, 0.925, 0.6, 0.925, 0.6, 0.925, 0.625, 0.925, 0.625, 0.95, 0.6, 0.95, 0.6, 0.95, 0.625, 0.95, 0.625, 0.975, 0.6, 0.975, 0.625, 0.725, 0.65, 0.725, 0.65, 0.75, 0.625, 0.75, 0.65, 0.725, 0.675, 0.725, 0.675, 0.75, 0.65, 0.75, 0.675, 0.725, 0.7, 0.725, 0.7, 0.75, 0.675, 0.75, 0.7, 0.725, 0.725, 0.725, 0.725, 0.75, 0.7, 0.75, 0.725, 0.725, 0.75, 0.725, 0.75, 0.75, 0.725, 0.75, 0.75, 0.725, 0.775, 0.725, 0.775, 0.75, 0.75, 0.75, 0.775, 0.725, 0.8, 0.725, 0.8, 0.75, 0.775, 0.75, 0.8, 0.725, 0.825, 0.725, 0.825, 0.75, 0.8, 0.75, 0.825, 0.725, 0.85, 0.725, 0.85, 0.75, 0.825, 0.75, 0.625, 0.5, 0.65, 0.5, 0.65, 0.525, 0.625, 0.525, 0.625, 0.525, 0.65, 0.525, 0.65, 0.55, 0.625, 0.55, 0.625, 0.55, 0.65, 0.55, 0.65, 0.575, 0.625, 0.575, 0.625, 0.575, 0.65, 0.575, 0.65, 0.6, 0.625, 0.6, 0.625, 0.6, 0.65, 0.6, 0.65, 0.625, 0.625, 0.625, 0.625, 0.625, 0.65, 0.625, 0.65, 0.65, 0.625, 0.65, 0.625, 0.65, 0.65, 0.65, 0.65, 0.675, 0.625, 0.675, 0.625, 0.675, 0.65, 0.675, 0.65, 0.7, 0.625, 0.7, 0.625, 0.7, 0.65, 0.7, 0.65, 0.725, 0.625, 0.725, 0.65, 0.5, 0.675, 0.5, 0.675, 0.525, 0.65, 0.525, 0.65, 0.525, 0.675, 0.525, 0.675, 0.55, 0.65, 0.55, 0.65, 0.55, 0.675, 0.55, 0.675, 0.575, 0.65, 0.575, 0.65, 0.575, 0.675, 0.575, 0.675, 0.6, 0.65, 0.6, 0.65, 0.6, 0.675, 0.6, 0.675, 0.625, 0.65, 0.625, 0.65, 0.625, 0.675, 0.625, 0.675, 0.65, 0.65, 0.65, 0.65, 0.65, 0.675, 0.65, 0.675, 0.675, 0.65, 0.675, 0.65, 0.675, 0.675, 0.675, 0.675, 0.7, 0.65, 0.7, 0.65, 0.7, 0.675, 0.7, 0.675, 0.725, 0.65, 0.725, 0.675, 0.5, 0.7, 0.5, 0.7, 0.525, 0.675, 0.525, 0.675, 0.525, 0.7, 0.525, 0.7, 0.55, 0.675, 0.55, 0.675, 0.55, 0.7, 0.55, 0.7, 0.575, 0.675, 0.575, 0.675, 0.575, 0.7, 0.575, 0.7, 0.6, 0.675, 0.6, 0.675, 0.6, 0.7, 0.6, 0.7, 0.625, 0.675, 0.625, 0.675, 0.625, 0.7, 0.625, 0.7, 0.65, 0.675, 0.65, 0.675, 0.65, 0.7, 0.65, 0.7, 0.675, 0.675, 0.675, 0.675, 0.675, 0.7, 0.675, 0.7, 0.7, 0.675, 0.7, 0.675, 0.7, 0.7, 0.7, 0.7, 0.725, 0.675, 0.725, 0.7, 0.5, 0.725, 0.5, 0.725, 0.525, 0.7, 0.525, 0.7, 0.525, 0.725, 0.525, 0.725, 0.55, 0.7, 0.55, 0.7, 0.55, 0.725, 0.55, 0.725, 0.575, 0.7, 0.575, 0.7, 0.575, 0.725, 0.575, 0.725, 0.6, 0.7, 0.6, 0.7, 0.6, 0.725, 0.6, 0.725, 0.625, 0.7, 0.625, 0.7, 0.625, 0.725, 0.625, 0.725, 0.65, 0.7, 0.65, 0.7, 0.65, 0.725, 0.65, 0.725, 0.675, 0.7, 0.675, 0.7, 0.675, 0.725, 0.675, 0.725, 0.7, 0.7, 0.7, 0.7, 0.7, 0.725, 0.7, 0.725, 0.725, 0.7, 0.725, 0.725, 0.5, 0.75, 0.5, 0.75, 0.525, 0.725, 0.525, 0.725, 0.525, 0.75, 0.525, 0.75, 0.55, 0.725, 0.55, 0.725, 0.55, 0.75, 0.55, 0.75, 0.575, 0.725, 0.575, 0.725, 0.575, 0.75, 0.575, 0.75, 0.6, 0.725, 0.6, 0.725, 0.6, 0.75, 0.6, 0.75, 0.625, 0.725, 0.625, 0.725, 0.625, 0.75, 0.625, 0.75, 0.65, 0.725, 0.65, 0.725, 0.65, 0.75, 0.65, 0.75, 0.675, 0.725, 0.675, 0.725, 0.675, 0.75, 0.675, 0.75, 0.7, 0.725, 0.7, 0.725, 0.7, 0.75, 0.7, 0.75, 0.725, 0.725, 0.725, 0.75, 0.5, 0.775, 0.5, 0.775, 0.525, 0.75, 0.525, 0.75, 0.525, 0.775, 0.525, 0.775, 0.55, 0.75, 0.55, 0.75, 0.55, 0.775, 0.55, 0.775, 0.575, 0.75, 0.575, 0.75, 0.575, 0.775, 0.575, 0.775, 0.6, 0.75, 0.6, 0.75, 0.6, 0.775, 0.6, 0.775, 0.625, 0.75, 0.625, 0.75, 0.625, 0.775, 0.625, 0.775, 0.65, 0.75, 0.65, 0.75, 0.65, 0.775, 0.65, 0.775, 0.675, 0.75, 0.675, 0.75, 0.675, 0.775, 0.675, 0.775, 0.7, 0.75, 0.7, 0.75, 0.7, 0.775, 0.7, 0.775, 0.725, 0.75, 0.725, 0.775, 0.5, 0.8, 0.5, 0.8, 0.525, 0.775, 0.525, 0.775, 0.525, 0.8, 0.525, 0.8, 0.55, 0.775, 0.55, 0.775, 0.55, 0.8, 0.55, 0.8, 0.575, 0.775, 0.575, 0.775, 0.575, 0.8, 0.575, 0.8, 0.6, 0.775, 0.6, 0.775, 0.6, 0.8, 0.6, 0.8, 0.625, 0.775, 0.625, 0.775, 0.625, 0.8, 0.625, 0.8, 0.65, 0.775, 0.65, 0.775, 0.65, 0.8, 0.65, 0.8, 0.675, 0.775, 0.675, 0.775, 0.675, 0.8, 0.675, 0.8, 0.7, 0.775, 0.7, 0.775, 0.7, 0.8, 0.7, 0.8, 0.725, 0.775, 0.725, 0.8, 0.5, 0.825, 0.5, 0.825, 0.525, 0.8, 0.525, 0.8, 0.525, 0.825, 0.525, 0.825, 0.55, 0.8, 0.55, 0.8, 0.55, 0.825, 0.55, 0.825, 0.575, 0.8, 0.575, 0.8, 0.575, 0.825, 0.575, 0.825, 0.6, 0.8, 0.6, 0.8, 0.6, 0.825, 0.6, 0.825, 0.625, 0.8, 0.625, 0.8, 0.625, 0.825, 0.625, 0.825, 0.65, 0.8, 0.65, 0.8, 0.65, 0.825, 0.65, 0.825, 0.675, 0.8, 0.675, 0.8, 0.675, 0.825, 0.675, 0.825, 0.7, 0.8, 0.7, 0.8, 0.7, 0.825, 0.7, 0.825, 0.725, 0.8, 0.725, 0.825, 0.5, 0.85, 0.5, 0.85, 0.525, 0.825, 0.525, 0.825, 0.525, 0.85, 0.525, 0.85, 0.55, 0.825, 0.55, 0.825, 0.55, 0.85, 0.55, 0.85, 0.575, 0.825, 0.575, 0.825, 0.575, 0.85, 0.575, 0.85, 0.6, 0.825, 0.6, 0.825, 0.6, 0.85, 0.6, 0.85, 0.625, 0.825, 0.625, 0.825, 0.625, 0.85, 0.625, 0.85, 0.65, 0.825, 0.65, 0.825, 0.65, 0.85, 0.65, 0.85, 0.675, 0.825, 0.675, 0.825, 0.675, 0.85, 0.675, 0.85, 0.7, 0.825, 0.7, 0.825, 0.7, 0.85, 0.7, 0.85, 0.725, 0.825, 0.725, 0.85, 0.5, 0.875, 0.5, 0.875, 0.525, 0.85, 0.525, 0.85, 0.525, 0.875, 0.525, 0.875, 0.55, 0.85, 0.55, 0.85, 0.55, 0.875, 0.55, 0.875, 0.575, 0.85, 0.575, 0.85, 0.575, 0.875, 0.575, 0.875, 0.6, 0.85, 0.6, 0.85, 0.6, 0.875, 0.6, 0.875, 0.625, 0.85, 0.625, 0.85, 0.625, 0.875, 0.625, 0.875, 0.65, 0.85, 0.65, 0.85, 0.65, 0.875, 0.65, 0.875, 0.675, 0.85, 0.675, 0.85, 0.675, 0.875, 0.675, 0.875, 0.7, 0.85, 0.7, 0.85, 0.7, 0.875, 0.7, 0.875, 0.725, 0.85, 0.725])
me_cube.materials.append(mat_grey)
me_cube.use_mirror_vertex_groups = False
me_cube.update()
me_cube_001 = bpy.data.meshes.new('Cube.001')
me_cube_001.from_pydata([(1.0, 1.0, 1.0), (1.0, 1.0, -1.0), (1.0, -1.0, 1.0), (1.0, -1.0, -1.0), (-1.0, 1.0, 1.0), (-1.0, 1.0, -1.0), (-1.0, -1.0, 1.0), (-1.0, -1.0, -1.0)], [], [(0, 4, 6, 2), (3, 2, 6, 7), (7, 6, 4, 5), (5, 1, 3, 7), (1, 0, 2, 3), (5, 4, 0, 1)])
me_cube_001.polygons.foreach_set('material_index', [1, 2, 0, 1, 0, 2])
_uv = me_cube_001.uv_layers.new(name='UVMap')
_uv.uv.foreach_set('vector', [0.625, 0.5, 0.875, 0.5, 0.875, 0.75, 0.625, 0.75, 0.375, 0.75, 0.625, 0.75, 0.625, 1.0, 0.375, 1.0, 0.375, 0.0, 0.625, 0.0, 0.625, 0.25, 0.375, 0.25, 0.125, 0.5, 0.375, 0.5, 0.375, 0.75, 0.125, 0.75, 0.375, 0.5, 0.625, 0.5, 0.625, 0.75, 0.375, 0.75, 0.375, 0.25, 0.625, 0.25, 0.625, 0.5, 0.375, 0.5])
me_cube_001.materials.append(mat_red)
me_cube_001.materials.append(mat_green)
me_cube_001.materials.append(mat_blue)
me_cube_001.use_mirror_vertex_groups = False
me_cube_001.update()
me_cube_002 = bpy.data.meshes.new('Cube.002')
me_cube_002.from_pydata([(-0.6, -0.6, -0.6), (-0.6, -0.6, 0.6), (-0.6, 0.6, -0.6), (-0.6, 0.6, 0.6), (0.6, -0.6, -0.6), (0.6, -0.6, 0.6), (0.6, 0.6, -0.6), (0.6, 0.6, 0.6), (-0.6, 0.0, -0.6), (-0.6, -0.6, 0.0), (-0.6, 0.0, 0.6), (-0.6, 0.6, 0.0), (0.0, 0.6, -0.6), (0.0, 0.6, 0.6), (0.6, 0.6, 0.0), (0.6, 0.0, -0.6), (0.6, 0.0, 0.6), (0.6, -0.6, 0.0), (0.0, -0.6, -0.6), (0.0, -0.6, 0.6), (0.0, 0.0, 0.6), (0.0, 0.0, -0.6), (0.0, -0.6, 0.0), (0.6, 0.0, 0.0), (0.0, 0.6, 0.0), (-0.6, 0.0, 0.0)], [], [(25, 10, 3, 11), (24, 13, 7, 14), (23, 16, 5, 17), (22, 19, 1, 9), (21, 15, 4, 18), (20, 10, 1, 19), (16, 20, 19, 5), (7, 13, 20, 16), (13, 3, 10, 20), (8, 21, 18, 0), (2, 12, 21, 8), (12, 6, 15, 21), (18, 22, 9, 0), (4, 17, 22, 18), (17, 5, 19, 22), (15, 23, 17, 4), (6, 14, 23, 15), (14, 7, 16, 23), (12, 24, 14, 6), (2, 11, 24, 12), (11, 3, 13, 24), (8, 25, 11, 2), (0, 9, 25, 8), (9, 1, 10, 25)])
_uv = me_cube_002.uv_layers.new(name='UVMap')
_uv.uv.foreach_set('vector', [0.5, 0.125, 0.625, 0.125, 0.625, 0.25, 0.5, 0.25, 0.5, 0.375, 0.625, 0.375, 0.625, 0.5, 0.5, 0.5, 0.5, 0.625, 0.625, 0.625, 0.625, 0.75, 0.5, 0.75, 0.5, 0.875, 0.625, 0.875, 0.625, 1.0, 0.5, 1.0, 0.25, 0.625, 0.375, 0.625, 0.375, 0.75, 0.25, 0.75, 0.75, 0.625, 0.875, 0.625, 0.875, 0.75, 0.75, 0.75, 0.625, 0.625, 0.75, 0.625, 0.75, 0.75, 0.625, 0.75, 0.625, 0.5, 0.75, 0.5, 0.75, 0.625, 0.625, 0.625, 0.75, 0.5, 0.875, 0.5, 0.875, 0.625, 0.75, 0.625, 0.125, 0.625, 0.25, 0.625, 0.25, 0.75, 0.125, 0.75, 0.125, 0.5, 0.25, 0.5, 0.25, 0.625, 0.125, 0.625, 0.25, 0.5, 0.375, 0.5, 0.375, 0.625, 0.25, 0.625, 0.375, 0.875, 0.5, 0.875, 0.5, 1.0, 0.375, 1.0, 0.375, 0.75, 0.5, 0.75, 0.5, 0.875, 0.375, 0.875, 0.5, 0.75, 0.625, 0.75, 0.625, 0.875, 0.5, 0.875, 0.375, 0.625, 0.5, 0.625, 0.5, 0.75, 0.375, 0.75, 0.375, 0.5, 0.5, 0.5, 0.5, 0.625, 0.375, 0.625, 0.5, 0.5, 0.625, 0.5, 0.625, 0.625, 0.5, 0.625, 0.375, 0.375, 0.5, 0.375, 0.5, 0.5, 0.375, 0.5, 0.375, 0.25, 0.5, 0.25, 0.5, 0.375, 0.375, 0.375, 0.5, 0.25, 0.625, 0.25, 0.625, 0.375, 0.5, 0.375, 0.375, 0.125, 0.5, 0.125, 0.5, 0.25, 0.375, 0.25, 0.375, 0.0, 0.5, 0.0, 0.5, 0.125, 0.375, 0.125, 0.5, 0.0, 0.625, 0.0, 0.625, 0.125, 0.5, 0.125])
me_cube_002.materials.append(mat_black)
me_cube_002.use_mirror_vertex_groups = False
me_cube_002.update()

# ---- curves / text
txt_text = bpy.data.curves.new('Text', 'FONT')
txt_text.dimensions = '2D'
txt_text.body = 'BOTTOM\n-Y'
txt_text.materials.append(mat_white)
txt_text.resolution_u = 64
txt_text.align_x = 'CENTER'
txt_text.align_y = 'CENTER'
txt_text_001 = bpy.data.curves.new('Text.001', 'FONT')
txt_text_001.dimensions = '2D'
txt_text_001.body = 'TOP\n+Y'
txt_text_001.materials.append(mat_white)
txt_text_001.resolution_u = 64
txt_text_001.align_x = 'CENTER'
txt_text_001.align_y = 'CENTER'
txt_text_002 = bpy.data.curves.new('Text.002', 'FONT')
txt_text_002.dimensions = '2D'
txt_text_002.body = 'FRONT\n-Z'
txt_text_002.materials.append(mat_white)
txt_text_002.resolution_u = 64
txt_text_002.align_x = 'CENTER'
txt_text_002.align_y = 'CENTER'
txt_text_003 = bpy.data.curves.new('Text.003', 'FONT')
txt_text_003.dimensions = '2D'
txt_text_003.body = 'LEFT\n-X'
txt_text_003.materials.append(mat_white)
txt_text_003.resolution_u = 64
txt_text_003.align_x = 'CENTER'
txt_text_003.align_y = 'CENTER'
txt_text_004 = bpy.data.curves.new('Text.004', 'FONT')
txt_text_004.dimensions = '2D'
txt_text_004.body = 'RIGHT\n+X'
txt_text_004.materials.append(mat_white)
txt_text_004.resolution_u = 64
txt_text_004.align_x = 'CENTER'
txt_text_004.align_y = 'CENTER'
txt_text_005 = bpy.data.curves.new('Text.005', 'FONT')
txt_text_005.dimensions = '2D'
txt_text_005.body = 'BACK\n+Z'
txt_text_005.materials.append(mat_white)
txt_text_005.resolution_u = 64
txt_text_005.align_x = 'CENTER'
txt_text_005.align_y = 'CENTER'

# ---- objects
ob_cube = bpy.data.objects.new('Cube', me_cube)
ob_camera = bpy.data.objects.new('Camera', cam_camera)
ob_cube_001 = bpy.data.objects.new('Cube.001', me_cube_001)
ob_cube_002 = bpy.data.objects.new('Cube.002', me_cube_002)
ob_text = bpy.data.objects.new('Text', txt_text)
ob_text_001 = bpy.data.objects.new('Text.001', txt_text_001)
ob_text_002 = bpy.data.objects.new('Text.002', txt_text_002)
ob_text_003 = bpy.data.objects.new('Text.003', txt_text_003)
ob_text_004 = bpy.data.objects.new('Text.004', txt_text_004)
ob_text_005 = bpy.data.objects.new('Text.005', txt_text_005)

# ---- transforms, parenting, visibility, modifiers, constraints
ob_cube.location = (0.0, 0.0, 0.0)
ob_cube.scale = (5.0, 5.0, 5.0)
ob_cube.lock_rotations_4d = False
ob_cube.empty_display_type = 'ARROWS'
ob_cube.lineart.crease_threshold = 0.0
_m = ob_cube.modifiers.new('Wireframe', 'WIREFRAME')
_m.thickness = 0.01
ob_camera.location = (0.0, 0.0, 0.0)
ob_camera.rotation_euler = (1.571, 0.0, 0.0)
ob_camera.lock_rotations_4d = False
ob_camera.empty_display_type = 'ARROWS'
ob_camera.color = (0.0, 0.0, 0.0, 0.0)
ob_camera.display_type = 'WIRE'
ob_camera.lineart.crease_threshold = 0.0
ob_cube_001.location = (0.0, 0.0, 0.0)
ob_cube_001.scale = (10.0, 10.0, 10.0)
ob_cube_001.lock_rotations_4d = False
ob_cube_001.empty_display_type = 'ARROWS'
ob_cube_001.lineart.crease_threshold = 0.0
ob_cube_002.location = (0.0, 0.0, 0.0)
ob_cube_002.scale = (5.0, 5.0, 5.0)
ob_cube_002.lock_rotations_4d = False
ob_cube_002.empty_display_type = 'ARROWS'
ob_cube_002.lineart.crease_threshold = 0.0
_m = ob_cube_002.modifiers.new('Wireframe', 'WIREFRAME')
_m.thickness = 0.01
ob_text.location = (0.0, 0.0, -2.0)
ob_text_001.location = (1.748e-07, 0.0, 2.0)
ob_text_001.rotation_euler = (-0.0, 3.142, -0.0)
ob_text_002.location = (0.0, 2.0, 0.0)
ob_text_002.rotation_euler = (1.571, -0.0, 0.0)
ob_text_003.location = (-2.0, 0.0, 0.0)
ob_text_003.rotation_euler = (1.571, -0.0, 1.571)
ob_text_004.location = (2.0, 1.748e-07, 0.0)
ob_text_004.rotation_euler = (1.571, -0.0, 4.712)
ob_text_005.location = (1.748e-07, -2.0, 0.0)
ob_text_005.rotation_euler = (1.571, -0.0, 3.142)

# ---- collection membership
col_collection.objects.link(ob_cube)
col_collection.objects.link(ob_camera)
col_collection.objects.link(ob_cube_001)
col_collection.objects.link(ob_cube_002)
col_collection.objects.link(ob_text)
col_collection.objects.link(ob_text_001)
col_collection.objects.link(ob_text_002)
col_collection.objects.link(ob_text_003)
col_collection.objects.link(ob_text_004)
col_collection.objects.link(ob_text_005)

# ---- scene / render settings (as saved in the file)
scene.camera = ob_camera
scene.frame_start = 1; scene.frame_end = 250; scene.frame_set(1)
scene.render.engine = 'CYCLES'
scene.render.resolution_x = 8192
scene.render.resolution_y = 4096
scene.render.dither_intensity = 0.0
scene.cycles.use_denoising = False
scene.cycles.sampling_pattern = 'TABULATED_SOBOL'
scene.cycles.use_adaptive_sampling = False
scene.cycles.max_bounces = 0
scene.cycles.diffuse_bounces = 0
scene.cycles.glossy_bounces = 0
scene.cycles.transmission_bounces = 0
scene.cycles.transparent_max_bounces = 1
scene.view_settings.view_transform = 'Standard'
bpy.context.view_layer.update()

